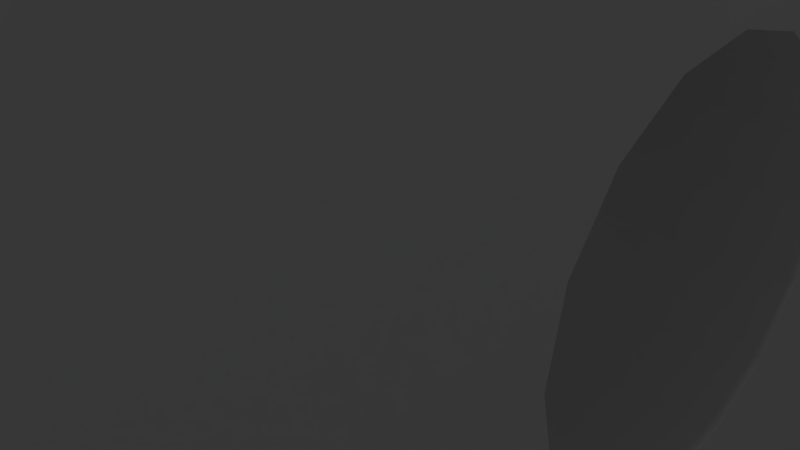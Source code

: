 # Source: qx-iris-assemble.blend  (saved by Blender 2.76.0; exported with 4.5.12 LTS)
import bpy
from mathutils import Matrix  # noqa: F401  (used for matrix-valued properties, if any)

bpy.ops.wm.read_factory_settings(use_empty=True)
scene = bpy.context.scene
scene.name = 'Scene'

# ---- collections
col_collection_1 = bpy.data.collections.new('Collection 1'); scene.collection.children.link(col_collection_1)

# ---- world
world_world = bpy.data.worlds.new('World'); scene.world = world_world
world_world.color = (0.05088, 0.05088, 0.05088)
world_world.use_sun_shadow = False
world_world.sun_shadow_jitter_overblur = 0.0
world_world.cycles.sampling_method = 'MANUAL'
world_world.cycles.sample_map_resolution = 256

# ---- cameras
cam_camera = bpy.data.cameras.new('Camera')
cam_camera.clip_end = 100.0
cam_camera.lens = 35.0
cam_camera.sensor_width = 32.0
cam_camera.sensor_height = 18.0
cam_camera.ortho_scale = 7.314
cam_camera.dof.focus_distance = 0.0
cam_camera.dof.aperture_fstop = 128.0

# ---- lights
light_lamp = bpy.data.lights.new('Lamp', 'POINT')
light_lamp.transmission_factor = 0.0
light_lamp.cutoff_distance = 30.0
light_lamp.energy = 100.0
light_lamp.shadow_buffer_clip_start = 1.001
light_lamp.shadow_soft_size = 0.1
light_lamp.shadow_maximum_resolution = 0.006
light_lamp.use_absolute_resolution = True
light_lamp.cycles.use_multiple_importance_sampling = False

# ---- meshes
me_plane = bpy.data.meshes.new('Plane')
me_plane.from_pydata([(-1.04, -1.039, -0.02088), (0.9716, -1.039, -0.02088), (-1.04, 0.9722, -0.02088), (0.9716, 0.9722, -0.02088), (-1.04, -1.039, -0.02088), (0.9716, -1.039, -0.02088), (-1.04, 0.9722, -0.02088), (0.9716, 0.9722, -0.02088), (-1.04, -1.039, -0.1146), (0.9716, -1.039, -0.1146), (-1.04, 0.9722, -0.1146), (0.9716, 0.9722, -0.1146)], [], [(0, 2, 3, 1), (7, 6, 10, 11), (3, 2, 6, 7), (0, 1, 5, 4), (1, 3, 7, 5), (2, 0, 4, 6), (8, 9, 11, 10), (4, 5, 9, 8), (5, 7, 11, 9), (6, 4, 8, 10)])
me_plane.use_remesh_preserve_volume = False
me_plane.use_remesh_preserve_attributes = False
me_plane.use_mirror_vertex_groups = False
me_plane.update()
me_go_pro2_2_001 = bpy.data.meshes.new('Go-Pro2-2.001')
me_go_pro2_2_001.from_pydata([(-3.801, -1.19, 6.367), (-3.61, -1.199, 6.404), (-3.61, 0.7029, 6.654), (-3.801, 0.7029, 6.616), (-4.11, 8.053, 6.654), (-1.57, 0.7029, 6.654), (-1.07, 8.053, 6.654), (-1.07, 8.553, 6.654), (2.09, 8.553, 6.654), (2.09, 8.053, 6.654), (2.59, 0.7029, 6.654), (4.63, 0.7029, 6.654), (5.13, 8.053, 6.654), (5.13, 8.553, 6.654), (-4.11, 8.553, 6.654), (-1.57, -1.199, 6.404), (-3.801, -2.953, 5.637), (-3.61, -2.972, 5.669), (-3.964, -1.162, 6.263), (-3.964, 0.7029, 6.508), (-1.57, -2.972, 5.669), (-4.072, 0.7029, 6.345), (-4.11, 0.7029, 6.154), (-4.11, 8.553, -8.046), (-4.11, 8.053, -8.046), (-4.11, 0.7029, -7.546), (-4.11, 2.471, -2.464), (-4.11, -1.07, -7.312), (-4.11, 0.7029, -3.196), (-4.11, -2.722, -6.628), (-4.11, -0.2539, -3.006), (-4.11, -4.141, -5.54), (-4.11, -1.607, -1.653), (-4.11, -5.229, -4.121), (-4.11, -1.797, -0.6959), (-4.11, -5.914, -2.469), (-4.11, -1.065, 1.072), (-4.11, -6.147, -0.6959), (-4.11, -5.914, 1.077), (-4.11, -5.229, 2.729), (-4.11, -4.141, 4.148), (-4.11, -2.722, 5.236), (-4.11, -1.07, 5.921), (-4.11, -1.607, 0.2609), (-4.11, -0.2539, 1.614), (-4.11, 0.7029, 1.804), (-4.11, 1.66, 1.614), (-4.11, -1.065, -2.464), (-4.11, 2.471, 1.072), (-4.11, 3.013, 0.2609), (-4.11, 1.66, -3.006), (-4.11, 3.013, -1.653), (-4.11, 3.203, -0.6959), (-1.379, 0.7029, 6.616), (-1.379, -1.19, 6.367), (-6.84, 8.553, 6.654), (-6.84, 8.553, -8.046), (7.86, 8.553, 6.654), (5.13, 8.553, -8.046), (7.86, 8.553, -8.046), (5.13, 0.7029, 6.154), (5.13, -2.722, 5.236), (5.13, -1.07, 5.921), (5.13, -4.141, 4.148), (5.13, -5.229, 2.729), (5.13, -5.914, 1.077), (5.13, -6.147, -0.6959), (5.13, -0.2539, 1.614), (5.13, -1.797, -0.6959), (5.13, -1.607, 0.2609), (5.13, -5.914, -2.469), (5.13, -0.2539, -3.006), (5.13, -1.065, -2.464), (5.13, -4.141, -5.54), (5.13, 3.203, -0.6959), (5.13, 3.013, -1.653), (5.13, 8.053, -8.046), (5.13, 0.7029, -7.546), (5.13, -1.065, 1.072), (5.13, 0.7029, 1.804), (5.13, 1.66, 1.614), (5.13, 2.471, 1.072), (5.13, 3.013, 0.2609), (5.13, -5.229, -4.121), (5.13, -1.607, -1.653), (5.13, 2.471, -2.464), (5.13, 1.66, -3.006), (5.13, -1.07, -7.312), (5.13, 0.7029, -3.196), (5.13, -2.722, -6.628), (4.984, 0.7029, 6.508), (4.821, 0.7029, 6.616), (5.092, 0.7029, 6.345), (4.821, -1.19, 6.367), (4.63, -1.199, 6.404), (2.59, -1.199, 6.404), (2.399, 0.7029, 6.616), (2.399, -1.19, 6.367), (2.236, 0.7029, 6.508), (2.128, 0.7029, 6.345), (2.09, 0.7029, 6.154), (2.09, 8.553, -8.046), (2.09, 8.053, -8.046), (2.09, 2.471, 1.072), (2.09, 3.013, 0.2609), (2.09, 0.7029, -3.196), (2.09, 0.7029, -7.546), (2.09, -1.07, -7.312), (2.09, -1.065, -2.464), (2.09, -2.722, -6.628), (2.09, -1.797, -0.6959), (2.09, -4.141, -5.54), (2.09, -5.229, -4.121), (2.09, -5.914, -2.469), (2.09, -6.147, -0.6959), (2.09, -5.914, 1.077), (2.09, -5.229, 2.729), (2.09, -4.141, 4.148), (2.09, -2.722, 5.236), (2.09, -1.07, 5.921), (2.09, -1.065, 1.072), (2.09, -0.2539, 1.614), (2.09, -1.607, -1.653), (2.09, -1.607, 0.2609), (2.09, -0.2539, -3.006), (2.09, 3.203, -0.6959), (2.09, 3.013, -1.653), (2.09, 1.66, -3.006), (2.09, 2.471, -2.464), (2.09, 1.66, 1.614), (2.09, 0.7029, 1.804), (-1.07, 8.553, -8.046), (-1.07, 0.7029, 6.154), (-1.07, -1.07, 5.921), (-1.07, -2.722, 5.236), (-1.07, -5.229, 2.729), (-1.07, -4.141, 4.148), (-1.07, -5.914, 1.077), (-1.07, -6.147, -0.6959), (-1.07, -5.914, -2.469), (-1.07, -5.229, -4.121), (-1.07, -4.141, -5.54), (-1.07, -1.607, 0.2609), (-1.07, -1.065, 1.072), (-1.07, 0.7029, -7.546), (-1.07, 0.7029, -3.196), (-1.07, -1.07, -7.312), (-1.07, 3.013, 0.2609), (-1.07, 3.203, -0.6959), (-1.07, 8.053, -8.046), (-1.07, 1.66, 1.614), (-1.07, 0.7029, 1.804), (-1.07, -0.2539, -3.006), (-1.07, 2.471, 1.072), (-1.07, -1.065, -2.464), (-1.07, -1.607, -1.653), (-1.07, -2.722, -6.628), (-1.07, 3.013, -1.653), (-1.07, 2.471, -2.464), (-1.07, 1.66, -3.006), (-1.07, -1.797, -0.6959), (-1.07, -0.2539, 1.614), (-1.108, 0.7029, 6.345), (-1.216, 0.7029, 6.508), (-3.801, -4.468, 4.475), (-3.964, -2.899, 5.543), (-3.61, -4.494, 4.501), (-1.57, -4.494, 4.501), (-4.072, -2.818, 5.402), (-4.072, -1.119, 6.105), (-1.379, -4.468, 4.475), (-1.379, -2.953, 5.637), (-4.072, -4.276, 4.283), (-4.072, -6.098, 1.126), (-4.072, -5.395, 2.825), (-4.072, -6.098, -2.518), (-4.072, -6.338, -0.6959), (-4.072, -4.276, -5.675), (-4.072, -5.395, -4.216), (-4.072, -2.818, -6.794), (-4.072, -1.119, -7.497), (-4.072, 0.7029, -7.737), (-3.964, 0.7029, -7.9), (-3.801, 0.7029, -8.008), (-3.61, 0.7029, -8.046), (4.63, 0.7029, -8.046), (2.59, 0.7029, -8.046), (-1.57, 0.7029, -8.046), (-1.216, -1.162, 6.263), (4.821, 0.7029, -8.008), (4.984, 0.7029, -7.9), (5.092, 0.7029, -7.737), (5.092, -1.119, -7.497), (5.092, -2.818, -6.794), (5.092, -4.276, -5.675), (5.092, -5.395, -4.216), (5.092, -6.098, -2.518), (5.092, -6.338, -0.6959), (5.092, -6.098, 1.126), (5.092, -5.395, 2.825), (5.092, -4.276, 4.283), (5.092, -1.119, 6.105), (5.092, -2.818, 5.402), (4.984, -1.162, 6.263), (4.821, -2.953, 5.637), (4.63, -2.972, 5.669), (2.59, -2.972, 5.669), (2.399, -2.953, 5.637), (2.236, -1.162, 6.263), (2.128, -1.119, 6.105), (2.128, -4.276, 4.283), (2.128, -2.818, 5.402), (2.128, -5.395, 2.825), (2.128, -6.098, 1.126), (2.128, -6.098, -2.518), (2.128, -6.338, -0.6959), (2.128, -5.395, -4.216), (2.128, -4.276, -5.675), (2.128, -1.119, -7.497), (2.128, -2.818, -6.794), (2.128, 0.7029, -7.737), (2.236, 0.7029, -7.9), (2.399, 0.7029, -8.008), (-1.108, -1.119, 6.105), (-1.108, 0.7029, -7.737), (-1.379, 0.7029, -8.008), (-1.216, 0.7029, -7.9), (-1.108, -1.119, -7.497), (-1.108, -2.818, -6.794), (-1.108, -4.276, -5.675), (-1.108, -6.098, -2.518), (-1.108, -5.395, -4.216), (-1.108, -6.338, -0.6959), (-1.108, -6.098, 1.126), (-1.108, -4.276, 4.283), (-1.108, -5.395, 2.825), (-1.108, -2.818, 5.402), (-3.61, -5.662, 2.979), (-3.801, -5.63, 2.96), (-3.964, -5.536, 2.906), (-3.964, -4.391, 4.398), (-1.57, -5.662, 2.979), (-1.379, -5.63, 2.96), (-1.216, -2.899, 5.543), (-1.216, -4.391, 4.398), (-1.216, -5.536, 2.906), (-3.964, -6.256, 1.169), (-3.964, -6.256, -2.56), (-3.964, -6.501, -0.6959), (-3.964, -5.536, -4.298), (-3.964, -4.391, -5.79), (-3.964, -2.899, -6.935), (-3.964, -1.162, -7.654), (-3.801, -1.19, -7.759), (-3.61, -1.199, -7.795), (-1.57, -1.199, -7.795), (-1.379, -1.19, -7.759), (2.59, -1.199, -7.795), (2.399, -1.19, -7.759), (4.63, -1.199, -7.795), (4.821, -1.19, -7.759), (4.984, -1.162, -7.654), (4.984, -2.899, -6.935), (4.984, -4.391, -5.79), (4.984, -5.536, -4.298), (4.984, -6.256, -2.56), (4.984, -6.501, -0.6959), (4.984, -6.256, 1.169), (4.984, -5.536, 2.906), (4.984, -2.899, 5.543), (4.984, -4.391, 4.398), (4.821, -4.468, 4.475), (4.63, -4.494, 4.501), (2.59, -4.494, 4.501), (2.399, -4.468, 4.475), (2.236, -2.899, 5.543), (2.236, -4.391, 4.398), (2.236, -5.536, 2.906), (2.236, -6.256, 1.169), (2.236, -6.256, -2.56), (2.236, -6.501, -0.6959), (2.236, -5.536, -4.298), (2.236, -4.391, -5.79), (2.236, -2.899, -6.935), (2.236, -1.162, -7.654), (-1.216, -1.162, -7.654), (-1.216, -2.899, -6.935), (-1.216, -5.536, -4.298), (-1.216, -4.391, -5.79), (-1.216, -6.256, -2.56), (-1.216, -6.501, -0.6959), (-1.216, -6.256, 1.169), (-3.61, -6.397, 1.206), (-1.57, -6.397, 1.206), (-3.801, -6.36, 1.197), (-1.379, -6.36, 1.197), (-3.801, -6.36, -2.588), (-3.801, -5.63, -4.352), (-3.801, -6.609, -0.6959), (-3.801, -4.468, -5.866), (-3.801, -2.953, -7.028), (-3.61, -2.972, -7.061), (-1.57, -2.972, -7.061), (-1.379, -2.953, -7.028), (2.59, -2.972, -7.061), (4.63, -2.972, -7.061), (2.399, -2.953, -7.028), (4.821, -2.953, -7.028), (4.821, -4.468, -5.866), (4.821, -5.63, -4.352), (4.821, -6.36, -2.588), (4.821, -6.36, 1.197), (4.821, -6.609, -0.6959), (4.821, -5.63, 2.96), (4.63, -5.662, 2.979), (2.59, -5.662, 2.979), (2.399, -5.63, 2.96), (2.399, -6.36, 1.197), (2.399, -6.36, -2.588), (2.399, -5.63, -4.352), (2.399, -6.609, -0.6959), (2.399, -4.468, -5.866), (-1.379, -4.468, -5.866), (-1.379, -5.63, -4.352), (-1.379, -6.36, -2.588), (-1.379, -6.609, -0.6959), (-3.61, -6.647, -0.6959), (-1.57, -6.647, -0.6959), (-3.61, -6.397, -2.598), (-3.61, -5.662, -4.371), (-3.61, -4.494, -5.893), (-1.57, -4.494, -5.893), (2.59, -4.494, -5.893), (4.63, -4.494, -5.893), (4.63, -5.662, -4.371), (4.63, -6.397, -2.598), (4.63, -6.647, -0.6959), (4.63, -6.397, 1.206), (2.59, -6.397, 1.206), (2.59, -6.647, -0.6959), (2.59, -6.397, -2.598), (2.59, -5.662, -4.371), (-1.57, -5.662, -4.371), (-1.57, -6.397, -2.598), (-6.84, 10.99, 6.654), (-6.84, 10.99, -8.046), (7.86, 10.99, 6.654), (7.86, 10.99, -8.046)], [], [(0, 1, 2), (3, 0, 2), (4, 3, 2), (5, 6, 7), (8, 9, 10), (8, 10, 11), (8, 11, 12), (8, 12, 13), (4, 2, 5), (5, 14, 4), (1, 15, 5), (2, 1, 5), (16, 17, 0), (18, 16, 0), (18, 0, 19), (19, 0, 3), (0, 17, 1), (17, 20, 15), (1, 17, 15), (19, 3, 4), (21, 19, 4), (22, 21, 4), (23, 24, 14), (14, 24, 25), (26, 25, 27), (28, 27, 29), (30, 29, 31), (32, 31, 33), (34, 33, 35), (36, 35, 37), (14, 37, 38), (14, 38, 39), (14, 39, 40), (14, 40, 41), (14, 41, 42), (14, 42, 22), (14, 22, 4), (34, 35, 43), (14, 44, 37), (44, 36, 37), (45, 14, 46), (32, 33, 34), (47, 31, 32), (30, 31, 47), (48, 14, 49), (28, 29, 30), (50, 27, 28), (26, 27, 50), (51, 25, 26), (52, 14, 51), (14, 25, 51), (49, 14, 52), (46, 14, 48), (14, 45, 44), (43, 35, 36), (53, 6, 5), (54, 53, 5), (15, 54, 5), (14, 55, 56), (23, 14, 56), (57, 13, 58), (59, 57, 58), (13, 12, 60), (61, 13, 62), (62, 13, 60), (63, 13, 61), (64, 13, 63), (65, 13, 64), (66, 13, 65), (67, 13, 66), (68, 69, 70), (71, 72, 73), (74, 75, 13), (76, 13, 77), (58, 13, 76), (78, 67, 66), (79, 13, 67), (80, 81, 13), (81, 82, 13), (73, 72, 83), (82, 74, 13), (72, 84, 83), (85, 86, 87), (88, 71, 89), (69, 78, 70), (77, 13, 75), (77, 85, 87), (77, 75, 85), (87, 86, 89), (86, 88, 89), (89, 71, 73), (84, 68, 83), (83, 68, 70), (70, 78, 66), (79, 80, 13), (90, 12, 91), (12, 11, 91), (60, 12, 92), (92, 12, 90), (93, 11, 94), (11, 10, 95), (94, 11, 95), (91, 11, 93), (96, 10, 9), (95, 10, 97), (97, 10, 96), (96, 9, 98), (98, 9, 99), (99, 9, 100), (9, 8, 100), (100, 8, 101), (100, 101, 102), (103, 100, 104), (105, 106, 107), (108, 107, 109), (110, 109, 111), (100, 111, 112), (100, 112, 113), (100, 113, 114), (100, 114, 115), (100, 115, 116), (100, 116, 117), (100, 117, 118), (100, 118, 119), (120, 100, 121), (108, 109, 122), (100, 120, 123), (100, 123, 111), (122, 109, 110), (110, 111, 123), (124, 107, 108), (102, 106, 105), (125, 102, 126), (102, 105, 127), (102, 127, 128), (102, 128, 126), (104, 102, 125), (100, 102, 104), (100, 103, 129), (100, 129, 130), (121, 100, 130), (105, 107, 124), (8, 7, 131), (101, 8, 131), (132, 133, 134), (135, 132, 136), (136, 132, 134), (137, 132, 135), (138, 132, 137), (139, 132, 138), (140, 132, 139), (141, 132, 140), (142, 132, 141), (142, 143, 132), (144, 145, 146), (147, 148, 149), (131, 132, 149), (7, 132, 131), (6, 132, 7), (150, 132, 151), (145, 152, 146), (153, 132, 150), (147, 132, 153), (149, 132, 147), (154, 155, 156), (149, 157, 144), (157, 158, 144), (158, 159, 144), (159, 145, 144), (146, 154, 156), (148, 157, 149), (156, 155, 141), (155, 160, 141), (160, 142, 141), (143, 161, 132), (152, 154, 146), (161, 151, 132), (162, 132, 6), (163, 162, 6), (53, 163, 6), (20, 54, 15), (16, 164, 17), (165, 164, 16), (165, 16, 18), (166, 167, 20), (17, 166, 20), (164, 166, 17), (168, 165, 18), (169, 168, 18), (169, 18, 21), (21, 18, 19), (170, 171, 20), (167, 170, 20), (20, 171, 54), (22, 169, 21), (42, 169, 22), (42, 41, 169), (41, 168, 169), (41, 172, 168), (40, 172, 41), (40, 39, 172), (38, 173, 39), (39, 174, 172), (39, 173, 174), (38, 37, 173), (35, 175, 37), (37, 176, 173), (37, 175, 176), (33, 175, 35), (31, 177, 33), (33, 178, 175), (177, 178, 33), (29, 177, 31), (29, 179, 177), (180, 179, 29), (27, 180, 29), (25, 180, 27), (25, 181, 180), (24, 181, 25), (24, 182, 181), (24, 183, 182), (24, 184, 183), (149, 24, 131), (101, 58, 102), (76, 185, 102), (76, 102, 58), (102, 185, 186), (187, 24, 149), (24, 187, 184), (161, 44, 151), (151, 44, 45), (143, 36, 161), (161, 36, 44), (150, 151, 46), (46, 151, 45), (153, 150, 48), (48, 150, 46), (49, 147, 153), (48, 49, 153), (52, 148, 147), (49, 52, 147), (51, 157, 148), (52, 51, 148), (26, 158, 157), (51, 26, 157), (50, 159, 158), (26, 50, 158), (28, 145, 159), (50, 28, 159), (152, 145, 28), (30, 152, 28), (154, 152, 30), (47, 154, 30), (154, 47, 155), (155, 47, 32), (155, 32, 160), (160, 32, 34), (160, 34, 142), (142, 34, 43), (142, 43, 143), (143, 43, 36), (54, 163, 53), (54, 188, 163), (171, 188, 54), (76, 189, 185), (76, 190, 189), (76, 191, 190), (76, 77, 191), (77, 87, 192), (77, 192, 191), (87, 89, 192), (192, 89, 193), (89, 194, 193), (89, 73, 194), (73, 83, 194), (194, 83, 195), (83, 196, 195), (83, 70, 196), (70, 66, 196), (66, 197, 196), (66, 198, 197), (65, 198, 66), (65, 64, 198), (64, 199, 198), (64, 200, 199), (63, 200, 64), (63, 61, 200), (61, 201, 202), (62, 201, 61), (61, 202, 200), (62, 60, 201), (60, 92, 201), (67, 121, 79), (79, 121, 130), (78, 120, 67), (67, 120, 121), (69, 123, 78), (78, 123, 120), (68, 110, 69), (69, 110, 123), (84, 122, 68), (68, 122, 110), (72, 108, 84), (84, 108, 122), (72, 71, 124), (108, 72, 124), (71, 88, 105), (124, 71, 105), (105, 88, 86), (127, 105, 86), (127, 86, 85), (128, 127, 85), (128, 85, 75), (126, 128, 75), (126, 75, 74), (125, 126, 74), (125, 74, 82), (104, 125, 82), (104, 82, 81), (103, 104, 81), (81, 80, 103), (103, 80, 129), (80, 79, 129), (129, 79, 130), (92, 90, 203), (203, 90, 93), (90, 91, 93), (201, 92, 203), (204, 93, 205), (93, 94, 205), (203, 93, 204), (94, 95, 206), (205, 94, 206), (206, 95, 97), (97, 96, 98), (206, 97, 207), (207, 97, 208), (97, 98, 208), (208, 98, 99), (208, 99, 209), (209, 99, 100), (209, 100, 119), (118, 209, 119), (210, 211, 118), (210, 118, 117), (211, 209, 118), (116, 210, 117), (212, 210, 116), (213, 212, 116), (213, 116, 115), (114, 213, 115), (214, 114, 113), (215, 213, 114), (214, 215, 114), (214, 113, 112), (216, 214, 112), (216, 112, 217), (217, 112, 111), (217, 111, 109), (218, 109, 107), (219, 217, 109), (219, 109, 218), (218, 107, 106), (220, 218, 106), (220, 106, 102), (221, 220, 102), (222, 221, 102), (186, 222, 102), (223, 133, 132), (223, 132, 162), (224, 149, 144), (187, 149, 225), (225, 149, 226), (226, 149, 224), (227, 144, 146), (224, 144, 227), (227, 146, 156), (228, 227, 156), (228, 156, 229), (229, 156, 141), (229, 141, 140), (230, 140, 139), (231, 229, 140), (231, 140, 230), (230, 139, 138), (230, 138, 232), (232, 138, 233), (138, 137, 233), (233, 137, 135), (135, 136, 234), (233, 135, 235), (235, 135, 234), (234, 136, 134), (234, 134, 236), (236, 134, 223), (134, 133, 223), (188, 223, 162), (188, 162, 163), (164, 237, 166), (238, 237, 164), (239, 238, 164), (240, 239, 164), (240, 164, 165), (172, 240, 165), (168, 172, 165), (237, 241, 167), (166, 237, 167), (241, 170, 167), (241, 242, 170), (170, 243, 171), (170, 244, 243), (245, 244, 170), (242, 245, 170), (171, 243, 188), (172, 239, 240), (174, 239, 172), (173, 176, 246), (173, 246, 174), (174, 246, 239), (178, 247, 175), (175, 247, 176), (176, 248, 246), (176, 247, 248), (177, 249, 178), (177, 250, 249), (251, 250, 177), (179, 251, 177), (178, 249, 247), (252, 251, 179), (180, 252, 179), (181, 252, 180), (181, 182, 252), (182, 253, 252), (182, 183, 253), (183, 184, 253), (184, 254, 253), (187, 255, 184), (184, 255, 254), (255, 187, 256), (187, 225, 256), (257, 258, 186), (257, 186, 259), (259, 186, 185), (186, 258, 222), (185, 260, 259), (189, 260, 185), (236, 223, 188), (243, 236, 188), (190, 260, 189), (190, 261, 260), (191, 261, 190), (191, 192, 261), (192, 193, 261), (261, 193, 262), (193, 194, 262), (262, 194, 263), (194, 264, 263), (194, 195, 264), (195, 265, 264), (195, 196, 265), (196, 197, 265), (197, 266, 265), (197, 267, 266), (198, 267, 197), (198, 199, 267), (199, 268, 267), (199, 200, 268), (202, 269, 200), (200, 270, 268), (200, 269, 270), (202, 203, 269), (201, 203, 202), (269, 203, 204), (204, 205, 271), (269, 204, 271), (271, 205, 272), (205, 206, 273), (272, 205, 273), (274, 206, 207), (273, 206, 274), (274, 207, 275), (207, 208, 275), (275, 208, 211), (211, 208, 209), (210, 275, 211), (276, 275, 210), (277, 276, 210), (277, 210, 212), (278, 277, 212), (278, 212, 213), (215, 278, 213), (279, 215, 214), (279, 214, 216), (280, 278, 215), (279, 280, 215), (281, 216, 217), (281, 279, 216), (282, 281, 217), (282, 217, 283), (283, 217, 219), (284, 219, 218), (284, 218, 220), (283, 219, 284), (221, 284, 220), (258, 284, 221), (222, 258, 221), (226, 224, 285), (285, 224, 227), (225, 226, 256), (256, 226, 285), (285, 227, 228), (286, 285, 228), (286, 228, 229), (287, 229, 231), (288, 286, 229), (288, 229, 287), (289, 231, 230), (289, 230, 232), (287, 231, 289), (289, 232, 290), (290, 232, 291), (232, 233, 291), (291, 233, 235), (234, 236, 243), (245, 235, 234), (245, 234, 244), (244, 234, 243), (291, 235, 245), (292, 293, 241), (237, 292, 241), (294, 292, 237), (238, 294, 237), (246, 294, 238), (239, 246, 238), (295, 242, 241), (293, 295, 241), (291, 245, 242), (295, 291, 242), (246, 248, 294), (247, 296, 248), (297, 296, 247), (249, 297, 247), (248, 298, 294), (248, 296, 298), (250, 299, 249), (299, 297, 249), (251, 299, 250), (251, 300, 299), (252, 300, 251), (252, 253, 300), (253, 301, 300), (253, 254, 301), (255, 302, 254), (254, 302, 301), (255, 256, 302), (302, 256, 303), (256, 285, 303), (257, 304, 258), (304, 257, 305), (305, 257, 259), (258, 306, 284), (304, 306, 258), (260, 305, 259), (261, 307, 260), (260, 307, 305), (261, 262, 307), (262, 263, 308), (262, 308, 307), (263, 264, 308), (308, 264, 309), (264, 265, 309), (309, 265, 310), (265, 266, 310), (267, 311, 266), (266, 312, 310), (266, 311, 312), (267, 313, 311), (268, 313, 267), (268, 271, 313), (270, 271, 268), (270, 269, 271), (313, 271, 314), (271, 272, 314), (272, 273, 315), (314, 272, 315), (315, 273, 274), (315, 274, 316), (316, 274, 277), (277, 274, 276), (274, 275, 276), (278, 316, 277), (317, 316, 278), (280, 317, 278), (318, 279, 319), (319, 279, 281), (318, 280, 279), (320, 317, 280), (318, 320, 280), (319, 281, 321), (321, 281, 282), (321, 282, 283), (306, 321, 283), (306, 283, 284), (303, 285, 286), (303, 286, 322), (322, 286, 288), (323, 322, 287), (323, 287, 289), (322, 288, 287), (324, 323, 289), (324, 289, 290), (324, 290, 325), (325, 290, 295), (290, 291, 295), (294, 326, 292), (326, 327, 293), (292, 326, 293), (327, 295, 293), (298, 326, 294), (327, 325, 295), (298, 296, 326), (296, 328, 326), (329, 328, 296), (297, 329, 296), (299, 329, 297), (299, 330, 329), (301, 330, 299), (300, 301, 299), (302, 331, 301), (301, 331, 330), (302, 303, 322), (331, 302, 322), (304, 321, 306), (332, 321, 304), (332, 304, 333), (333, 304, 305), (307, 308, 305), (305, 308, 333), (308, 334, 333), (308, 309, 334), (309, 310, 334), (334, 310, 335), (310, 336, 335), (312, 336, 310), (312, 311, 336), (311, 337, 336), (311, 314, 337), (313, 314, 311), (314, 315, 338), (337, 314, 338), (338, 315, 317), (317, 315, 316), (339, 338, 317), (339, 317, 320), (318, 339, 320), (340, 339, 318), (340, 318, 341), (341, 318, 319), (341, 319, 321), (332, 341, 321), (342, 322, 323), (331, 322, 342), (342, 323, 324), (343, 342, 324), (343, 324, 327), (324, 325, 327), (328, 343, 327), (326, 328, 327), (329, 342, 343), (328, 329, 343), (330, 331, 342), (329, 330, 342), (334, 341, 332), (333, 334, 332), (335, 340, 341), (334, 335, 341), (336, 339, 340), (335, 336, 340), (337, 338, 339), (336, 337, 339), (24, 23, 131), (7, 14, 5), (59, 347, 346, 57), (57, 346, 344, 55), (55, 344, 345, 56), (56, 345, 347, 59)])
me_go_pro2_2_001.use_remesh_preserve_volume = False
me_go_pro2_2_001.use_remesh_preserve_attributes = False
me_go_pro2_2_001.use_mirror_vertex_groups = False
me_go_pro2_2_001.update()
me_go_pro_iris_feiyu_compliant_002 = bpy.data.meshes.new('go-pro-IRIS-feiyu-compliant.002')
me_go_pro_iris_feiyu_compliant_002.from_pydata([(-23.49, -24.44, -9.112), (-23.49, -24.44, -11.56), (-24.05, -24.07, -11.56), (-24.05, -24.07, -9.112), (-24.43, -23.51, -9.112), (-24.81, -22.93, -9.112), (-25.08, -21.59, -9.112), (-24.81, -20.25, -9.112), (-24.05, -19.11, -9.112), (-23.48, -18.73, -9.112), (-22.92, -18.35, -9.112), (-22.24, -18.22, -9.112), (-21.57, -18.09, -9.112), (-21.58, 15.92, -9.112), (-22.24, 16.05, -9.112), (-22.92, 16.19, -9.112), (-23.49, 16.57, -9.112), (-24.05, 16.95, -9.112), (-24.43, 17.51, -9.112), (-24.81, 18.08, -9.112), (-25.08, 19.42, -9.112), (-24.81, 20.76, -9.112), (-24.05, 21.9, -9.112), (-23.48, 22.29, -9.112), (-22.92, 22.66, -9.112), (-22.24, 22.8, -9.112), (-21.58, 22.93, -9.112), (-20.9, 22.79, -9.112), (19.43, 22.91, -9.112), (20.11, 22.78, -9.112), (20.77, 22.65, -9.112), (21.33, 22.27, -9.112), (21.9, 21.89, -9.112), (22.28, 21.33, -9.112), (22.66, 20.75, -9.112), (22.84, 20.11, -9.112), (22.93, 19.41, -9.112), (22.8, 18.75, -9.112), (22.66, 18.07, -9.112), (22.29, 17.51, -9.112), (21.9, 16.93, -9.112), (20.77, 16.17, -9.112), (20.09, 16.04, -9.112), (19.43, 15.91, -9.112), (19.43, -18.09, -9.112), (20.11, -18.22, -9.112), (20.77, -18.35, -9.112), (21.33, -18.73, -9.112), (21.9, -19.11, -9.112), (22.28, -19.67, -9.112), (22.66, -20.25, -9.112), (22.84, -20.89, -9.112), (22.93, -21.59, -9.112), (22.8, -22.25, -9.112), (22.66, -22.93, -9.112), (22.29, -23.49, -9.112), (21.9, -24.07, -9.112), (20.77, -24.83, -9.112), (20.09, -24.96, -9.112), (19.43, -25.09, -9.112), (25.32, -27.08, -9.112), (25.32, 25.34, -9.112), (-27.09, 25.34, -9.112), (-27.09, -27.08, -9.112), (-21.57, -25.09, -9.112), (-22.24, -24.96, -9.112), (-22.92, -24.83, -9.112), (-22.92, -24.83, -11.56), (-22.24, -24.96, -11.56), (-21.57, -25.09, -11.56), (-27.09, -27.08, -11.56), (-27.09, 25.34, -11.56), (25.32, 25.34, -11.56), (25.32, -27.08, -11.56), (19.43, -25.09, -11.56), (20.09, -24.96, -11.56), (20.77, -24.83, -11.56), (21.9, -24.07, -11.56), (22.29, -23.49, -11.56), (22.66, -22.93, -11.56), (22.8, -22.25, -11.56), (22.93, -21.59, -11.56), (22.84, -20.89, -11.56), (22.66, -20.25, -11.56), (22.28, -19.67, -11.56), (21.9, -19.11, -11.56), (21.33, -18.73, -11.56), (20.77, -18.35, -11.56), (20.11, -18.22, -11.56), (19.43, -18.09, -11.56), (19.43, 15.91, -11.56), (20.09, 16.04, -11.56), (20.77, 16.17, -11.56), (21.9, 16.93, -11.56), (22.29, 17.51, -11.56), (22.66, 18.07, -11.56), (22.8, 18.75, -11.56), (22.93, 19.41, -11.56), (22.84, 20.11, -11.56), (22.66, 20.75, -11.56), (22.28, 21.33, -11.56), (21.9, 21.89, -11.56), (21.33, 22.27, -11.56), (20.77, 22.65, -11.56), (20.11, 22.78, -11.56), (19.43, 22.91, -11.56), (18.76, 22.78, -11.56), (18.08, 22.65, -11.56), (17.52, 22.27, -11.56), (16.95, 21.89, -11.56), (-19.1, 21.9, -11.56), (-19.68, 22.29, -11.56), (-20.24, 22.66, -11.56), (-20.9, 22.79, -11.56), (-21.58, 22.93, -11.56), (-22.24, 22.8, -11.56), (-22.92, 22.66, -11.56), (-23.48, 22.29, -11.56), (-24.05, 21.9, -11.56), (-24.81, 20.76, -11.56), (-25.08, 19.42, -11.56), (-24.81, 18.08, -11.56), (-24.43, 17.51, -11.56), (-24.05, 16.95, -11.56), (-23.49, 16.57, -11.56), (-22.92, 16.19, -11.56), (-22.24, 16.05, -11.56), (-21.58, 15.92, -11.56), (-21.57, -18.09, -11.56), (-22.24, -18.22, -11.56), (-22.92, -18.35, -11.56), (-23.48, -18.73, -11.56), (-24.05, -19.11, -11.56), (-24.81, -20.25, -11.56), (-25.08, -21.59, -11.56), (-24.81, -22.93, -11.56), (-24.43, -23.51, -11.56), (-19.1, -19.11, -9.112), (-18.72, -19.67, -9.112), (-18.34, -20.25, -9.112), (-18.16, -20.89, -9.112), (-18.07, -21.59, -9.112), (-18.2, -22.25, -9.112), (-18.34, -22.93, -9.112), (-18.71, -23.49, -9.112), (-19.1, -24.07, -9.112), (-20.23, -24.83, -9.112), (-20.91, -24.96, -9.112), (18.76, -24.96, -9.112), (18.08, -24.83, -9.112), (17.51, -24.44, -9.112), (16.95, -24.07, -9.112), (16.57, -23.51, -9.112), (16.19, -22.93, -9.112), (15.92, -21.59, -9.112), (16.19, -20.25, -9.112), (16.95, -19.11, -9.112), (17.52, -18.73, -9.112), (18.08, -18.35, -9.112), (18.76, -18.22, -9.112), (18.76, 16.04, -9.112), (18.08, 16.17, -9.112), (17.51, 16.56, -9.112), (16.95, 16.93, -9.112), (16.57, 17.49, -9.112), (16.19, 18.07, -9.112), (15.92, 19.41, -9.112), (16.19, 20.75, -9.112), (16.95, 21.89, -9.112), (17.52, 22.27, -9.112), (18.08, 22.65, -9.112), (18.76, 22.78, -9.112), (-20.24, 22.66, -9.112), (-19.68, 22.29, -9.112), (-19.1, 21.9, -9.112), (-18.73, 21.34, -9.112), (-18.34, 20.76, -9.112), (-18.16, 20.13, -9.112), (-18.07, 19.42, -9.112), (-18.21, 18.76, -9.112), (-18.34, 18.08, -9.112), (-18.72, 17.52, -9.112), (-19.1, 16.95, -9.112), (-20.24, 16.19, -9.112), (-20.92, 16.05, -9.112), (-20.89, -18.22, -9.112), (-20.23, -18.35, -9.112), (-19.67, -18.73, -9.112), (25.32, -27.08, -9.112), (25.32, 25.34, -9.112), (-27.09, 25.34, -9.112), (-20.23, -24.83, -11.56), (-19.1, -24.07, -11.56), (-18.71, -23.49, -11.56), (-18.34, -22.93, -11.56), (-18.2, -22.25, -11.56), (-18.07, -21.59, -11.56), (-18.16, -20.89, -11.56), (-18.34, -20.25, -11.56), (-18.72, -19.67, -11.56), (-19.1, -19.11, -11.56), (-19.67, -18.73, -11.56), (-20.23, -18.35, -11.56), (-20.89, -18.22, -11.56), (-20.92, 16.05, -11.56), (-20.24, 16.19, -11.56), (-19.1, 16.95, -11.56), (-18.72, 17.52, -11.56), (-18.34, 18.08, -11.56), (-18.21, 18.76, -11.56), (-18.07, 19.42, -11.56), (-18.16, 20.13, -11.56), (-18.34, 20.76, -11.56), (-18.73, 21.34, -11.56), (16.19, 20.75, -11.56), (15.92, 19.41, -11.56), (16.19, 18.07, -11.56), (16.57, 17.49, -11.56), (16.95, 16.93, -11.56), (17.51, 16.56, -11.56), (18.08, 16.17, -11.56), (18.76, 16.04, -11.56), (18.76, -18.22, -11.56), (18.08, -18.35, -11.56), (17.52, -18.73, -11.56), (16.95, -19.11, -11.56), (16.19, -20.25, -11.56), (15.92, -21.59, -11.56), (16.19, -22.93, -11.56), (16.57, -23.51, -11.56), (16.95, -24.07, -11.56), (17.51, -24.44, -11.56), (18.08, -24.83, -11.56), (18.76, -24.96, -11.56), (-20.91, -24.96, -11.56), (-27.09, -27.08, -9.112), (3.861, -7.151, 0.6305), (3.67, -7.188, 0.6404), (3.67, -7.438, -1.262), (3.861, -7.4, -1.262), (3.67, -6.454, 2.413), (1.63, -7.438, -1.262), (4.17, -7.438, -8.612), (4.024, -7.292, -1.262), (3.861, -6.421, 2.394), (1.63, -7.188, 0.6404), (4.024, -7.047, 0.6026), (3.861, -5.259, 3.908), (1.63, -6.454, 2.413), (4.17, -7.438, -9.112), (1.439, -7.151, 0.6305), (4.132, -7.129, -1.262), (4.024, -6.327, 2.34), (3.67, -5.285, 3.935), (1.13, -7.438, -9.112), (4.17, -6.938, -1.262), (1.439, -7.4, -1.262), (4.132, -6.889, 0.5604), (4.132, -6.186, 2.259), (4.024, -5.182, 3.832), (3.67, -3.763, 5.103), (1.63, -5.285, 3.935), (1.439, -6.421, 2.394), (1.13, -7.438, -8.612), (4.17, -6.705, 0.5109), (1.276, -7.292, -1.262), (4.132, -5.067, 3.717), (4.024, -3.69, 4.977), (3.861, -3.744, 5.07), (1.439, -5.259, 3.908), (1.276, -7.047, 0.6026), (1.13, -6.938, -1.262), (4.17, -6.021, 2.163), (3.861, -1.981, 5.801), (1.63, -3.763, 5.103), (1.276, -6.327, 2.34), (1.168, -7.129, -1.262), (1.13, 7.262, -9.112), (4.17, -4.932, 3.582), (4.132, -3.609, 4.836), (4.024, -1.953, 5.697), (3.67, -1.991, 5.838), (1.439, -3.744, 5.07), (1.276, -5.182, 3.832), (1.168, -6.186, 2.259), (1.168, -6.889, 0.5604), (-2.03, -7.438, -9.112), (1.13, 7.262, -8.612), (4.17, -3.513, 4.67), (4.024, -0.08827, 5.942), (3.67, -0.08827, 6.088), (1.63, -1.991, 5.838), (1.439, -1.981, 5.801), (1.276, -3.69, 4.977), (1.168, -5.067, 3.717), (1.13, -6.705, 0.5109), (-2.03, 7.262, -9.112), (4.17, 7.262, -8.612), (1.13, -1.045, -3.572), (4.17, -1.861, 5.355), (4.132, -1.911, 5.539), (4.132, -0.08827, 5.779), (3.861, -0.08827, 6.05), (1.276, -1.953, 5.697), (1.13, -6.021, 2.163), (-2.03, -6.938, -1.262), (1.63, 7.262, -1.262), (4.17, 7.262, -9.112), (1.13, -0.08826, -3.762), (1.13, -1.856, -3.03), (4.17, -0.08827, 5.588), (4.024, 1.776, 5.697), (3.861, 1.804, 5.801), (1.63, -0.08827, 6.088), (1.276, -0.08827, 5.942), (1.168, -3.609, 4.836), (1.13, -4.932, 3.582), (-2.03, 7.262, -8.612), (-2.03, -7.438, -8.612), (1.439, 7.224, -1.262), (3.67, 7.262, -1.262), (4.17, -0.08826, -3.762), (1.13, 0.8684, -3.572), (4.17, -1.045, -3.572), (1.13, -2.398, -2.219), (4.17, -2.398, -0.3053), (4.132, 1.734, 5.539), (3.67, 1.814, 5.838), (1.439, -0.08827, 6.05), (1.168, -0.08827, 5.779), (1.168, -1.911, 5.539), (1.13, -3.513, 4.67), (-2.03, -1.045, -3.572), (-5.07, 7.262, -9.112), (-2.068, -7.129, -1.262), (-2.53, -7.438, -1.262), (1.439, 6.975, 0.6305), (1.276, 7.116, -1.262), (3.861, 7.224, -1.262), (1.63, 7.011, 0.6404), (6.9, 7.262, -9.112), (4.17, 6.762, -1.262), (4.17, 0.8684, -3.572), (1.13, 6.762, -1.262), (4.17, -1.856, -3.03), (1.13, -2.588, -1.262), (4.17, -2.588, -1.262), (4.17, -1.856, 0.5058), (4.132, 3.432, 4.836), (3.861, 3.568, 5.07), (3.67, 3.587, 5.103), (1.63, 1.814, 5.838), (1.439, 1.804, 5.801), (1.276, 1.776, 5.697), (1.13, -1.861, 5.355), (-2.03, -1.856, -3.03), (-2.03, -0.08826, -3.762), (-5.07, 7.262, -8.612), (-2.068, -6.889, 0.5604), (-2.176, -7.292, -1.262), (-4.57, -7.438, -1.262), (-2.339, -7.4, -1.262), (1.168, 6.953, -1.262), (4.024, 7.116, -1.262), (3.861, 6.975, 0.6305), (3.67, 7.011, 0.6404), (6.9, -7.438, -9.112), (4.132, 6.953, -1.262), (4.17, 1.68, -3.03), (1.13, 1.68, -3.03), (4.17, -2.398, -2.219), (1.13, -2.398, -0.3053), (4.17, 1.685, 5.355), (4.17, 3.337, 4.67), (4.024, 3.514, 4.977), (1.168, 1.734, 5.539), (1.13, -0.08827, 5.588), (-5.07, -1.856, -3.03), (-2.03, -2.398, -2.219), (-5.07, -1.045, -3.572), (-2.03, 0.8684, -3.572), (-5.07, -7.438, -9.112), (-4.57, 7.262, -1.262), (-2.03, -6.705, 0.5109), (-2.176, -7.047, 0.6026), (-5.07, -7.438, -8.612), (-2.53, -7.188, 0.6404), (-2.339, -7.151, 0.6305), (1.63, 6.277, 2.413), (1.276, 6.87, 0.6026), (4.132, 6.713, 0.5604), (1.168, 6.713, 0.5604), (1.13, 2.221, -2.219), (1.13, -1.856, 0.5058), (4.17, -1.045, 1.048), (4.132, 4.89, 3.717), (3.861, 5.082, 3.908), (1.63, 3.587, 5.103), (1.439, 3.568, 5.07), (1.168, 3.432, 4.836), (1.13, 1.685, 5.355), (-5.07, -2.398, -2.219), (-2.03, -2.588, -1.262), (-5.07, -0.08826, -3.762), (-2.03, 1.68, -3.03), (-7.8, -7.438, -9.112), (-5.07, 6.762, -1.262), (-4.761, 7.224, -1.262), (-2.53, 7.262, -1.262), (-2.03, -6.021, 2.163), (-2.068, -6.186, 2.259), (-4.761, -7.4, -1.262), (-4.57, -7.188, 0.6404), (1.439, 6.244, 2.394), (4.024, 6.87, 0.6026), (3.67, 6.277, 2.413), (-7.8, 7.262, -9.112), (4.17, 6.528, 0.511), (4.17, 2.221, -2.219), (1.13, 6.528, 0.511), (1.13, 2.412, -1.262), (1.13, -1.045, 1.048), (4.17, -0.08826, 1.238), (4.17, 4.755, 3.582), (4.024, 5.006, 3.832), (3.67, 5.109, 3.935), (1.276, 3.514, 4.977), (1.13, 3.337, 4.67), (-2.03, -2.398, -0.3053), (-5.07, -2.588, -1.262), (-5.07, 0.8684, -3.572), (-2.03, 2.221, -2.219), (-5.032, 6.953, -1.262), (-4.924, 7.116, -1.262), (-4.761, 6.975, 0.6305), (-2.339, 7.224, -1.262), (-4.57, 7.011, 0.6404), (-2.03, -4.932, 3.582), (-2.176, -6.327, 2.34), (-2.339, -6.421, 2.394), (-5.07, -6.938, -1.262), (-4.924, -7.292, -1.262), (-4.761, -7.151, 0.6305), (-2.53, -6.454, 2.413), (1.439, 5.082, 3.908), (1.276, 6.151, 2.34), (1.168, 6.009, 2.259), (3.861, 6.244, 2.394), (1.63, 5.109, 3.935), (4.17, 5.844, 2.163), (4.132, 6.009, 2.259), (1.13, 5.844, 2.163), (4.17, 2.412, -1.262), (1.13, 4.755, 3.582), (4.17, 0.8684, 1.048), (4.024, 6.151, 2.34), (1.168, 4.89, 3.717), (-2.03, -1.856, 0.5058), (-2.03, 2.412, -1.262), (-5.07, 1.68, -3.03), (-5.032, 6.713, 0.5604), (-2.339, 6.975, 0.6305), (-2.176, 7.116, -1.262), (-2.53, 7.011, 0.6404), (-2.068, -5.067, 3.717), (-2.03, -3.513, 4.67), (-5.07, -6.705, 0.5109), (-5.032, -7.129, -1.262), (-4.57, -6.454, 2.413), (1.13, 1.68, 0.5058), (1.13, 2.221, -0.3053), (1.13, -0.08826, 1.238), (4.17, 1.68, 0.5058), (4.17, 2.221, -0.3053), (1.276, 5.006, 3.832), (-5.07, -2.398, -0.3053), (-2.03, -1.045, 1.048), (-2.03, 6.762, -1.262), (-5.07, 2.221, -2.219), (-4.924, 6.87, 0.6026), (-5.07, 6.528, 0.511), (-4.57, 6.277, 2.413), (-2.068, 6.953, -1.262), (-2.03, -1.861, 5.355), (-2.176, -5.182, 3.832), (-2.339, -5.259, 3.908), (-5.032, -6.889, 0.5604), (-5.07, -6.021, 2.163), (-4.924, -7.047, 0.6026), (-2.53, -5.286, 3.935), (-4.761, -6.421, 2.394), (1.13, 0.8684, 1.048), (-5.07, -0.08827, 5.588), (-5.07, -1.856, 0.5058), (-2.03, 4.755, 3.582), (-2.03, 6.528, 0.511), (-5.07, 2.412, -1.262), (-5.07, 5.844, 2.163), (-5.032, 6.009, 2.259), (-4.761, 6.244, 2.394), (-2.53, 6.277, 2.413), (-2.176, 6.87, 0.6026), (-2.03, -0.08827, 5.588), (-2.068, -1.911, 5.539), (-2.068, -3.609, 4.836), (-2.176, -3.69, 4.977), (-5.07, -4.932, 3.582), (-4.57, -5.286, 3.935), (-4.761, -5.259, 3.908), (-5.07, -1.861, 5.355), (-2.03, 3.337, 4.67), (-2.03, -0.08826, 1.238), (-5.07, -1.045, 1.048), (-2.068, 6.713, 0.5604), (-2.03, 2.221, -0.3053), (-5.07, 2.221, -0.3053), (-4.924, 6.151, 2.34), (-4.761, 5.082, 3.908), (-2.339, 6.244, 2.394), (-4.57, 5.109, 3.935), (-2.03, 1.685, 5.355), (-2.53, -3.763, 5.103), (-5.032, -6.186, 2.259), (-5.032, -5.067, 3.717), (-5.07, -3.513, 4.67), (-4.924, -6.327, 2.34), (-5.07, 1.685, 5.355), (-5.032, -1.911, 5.539), (-2.068, 4.89, 3.717), (-2.03, 5.844, 2.163), (-2.03, 1.68, 0.5058), (-5.032, 4.89, 3.717), (-2.339, 5.082, 3.908), (-2.176, 6.151, 2.34), (-2.068, 6.009, 2.259), (-2.53, 5.109, 3.935), (-2.068, 1.734, 5.539), (-2.068, -0.08827, 5.779), (-2.176, -1.953, 5.697), (-2.339, -3.744, 5.07), (-4.57, -3.763, 5.103), (-4.924, -5.182, 3.832), (-5.032, 1.734, 5.539), (-5.032, -0.08827, 5.779), (-2.068, 3.432, 4.836), (-5.07, -0.08826, 1.238), (-2.03, 0.8684, 1.048), (-5.07, 1.68, 0.5058), (-5.07, 4.755, 3.582), (-4.924, 5.006, 3.832), (-4.57, 3.587, 5.103), (-2.339, -1.981, 5.801), (-5.032, -3.609, 4.836), (-2.53, -1.991, 5.838), (-4.761, -3.744, 5.07), (-4.924, -3.69, 4.977), (-5.07, 3.337, 4.67), (-4.924, -1.953, 5.697), (-2.176, 3.514, 4.977), (-5.07, 0.8684, 1.048), (-4.924, 3.514, 4.977), (-4.761, 3.568, 5.07), (-2.53, 3.587, 5.103), (-2.176, 5.006, 3.832), (-2.176, 1.776, 5.697), (-2.176, -0.08827, 5.942), (-4.57, -1.991, 5.838), (-4.761, -1.981, 5.801), (-5.032, 3.432, 4.836), (-4.924, 1.776, 5.697), (-4.924, -0.08827, 5.942), (-4.761, 1.804, 5.801), (-2.339, 3.568, 5.07), (-4.57, 1.814, 5.838), (-2.53, -0.08827, 6.088), (-2.339, 1.804, 5.801), (-2.53, 1.814, 5.838), (-2.339, -0.08827, 6.05), (-4.57, -0.08827, 6.088), (-4.761, -0.08827, 6.05)], [], [(0, 1, 2, 3), (3, 4, 5, 6, 7, 8, 9, 10, 11, 12, 13, 14, 15, 16, 17, 18, 19, 20, 21, 22, 23, 24, 25, 26, 27, 28, 29, 30, 31, 32, 33, 34, 35, 36, 37, 38, 39, 40, 41, 42, 43, 44, 45, 46, 47, 48, 49, 50, 51, 52, 53, 54, 55, 56, 57, 58, 59, 60, 61, 62, 63, 64, 65, 66, 0), (66, 67, 1, 0), (2, 1, 67, 68, 69, 70, 71, 72, 73, 74, 75, 76, 77, 78, 79, 80, 81, 82, 83, 84, 85, 86, 87, 88, 89, 90, 91, 92, 93, 94, 95, 96, 97, 98, 99, 100, 101, 102, 103, 104, 105, 106, 107, 108, 109, 110, 111, 112, 113, 114, 115, 116, 117, 118, 119, 120, 121, 122, 123, 124, 125, 126, 127, 128, 129, 130, 131, 132, 133, 134, 135, 136), (3, 2, 136, 4), (4, 136, 135, 5), (5, 135, 134, 6), (6, 134, 133, 7), (7, 133, 132, 8), (8, 132, 131, 9), (9, 131, 130, 10), (10, 130, 129, 11), (11, 129, 128, 12), (13, 127, 126, 14), (14, 126, 125, 15), (15, 125, 124, 16), (16, 124, 123, 17), (17, 123, 122, 18), (18, 122, 121, 19), (19, 121, 120, 20), (20, 120, 119, 21), (21, 119, 118, 22), (22, 118, 117, 23), (23, 117, 116, 24), (24, 116, 115, 25), (25, 115, 114, 26), (26, 114, 113, 27), (28, 105, 104, 29), (29, 104, 103, 30), (30, 103, 102, 31), (31, 102, 101, 32), (32, 101, 100, 33), (33, 100, 99, 34), (34, 99, 98, 35), (35, 98, 97, 36), (36, 97, 96, 37), (37, 96, 95, 38), (38, 95, 94, 39), (39, 94, 93, 40), (40, 93, 92, 41), (41, 92, 91, 42), (42, 91, 90, 43), (44, 89, 88, 45), (45, 88, 87, 46), (46, 87, 86, 47), (47, 86, 85, 48), (48, 85, 84, 49), (49, 84, 83, 50), (50, 83, 82, 51), (51, 82, 81, 52), (52, 81, 80, 53), (53, 80, 79, 54), (54, 79, 78, 55), (55, 78, 77, 56), (56, 77, 76, 57), (57, 76, 75, 58), (58, 75, 74, 59), (60, 188, 189, 61), (61, 189, 190, 62), (62, 190, 235, 63), (64, 69, 68, 65), (65, 68, 67, 66), (191, 192, 193, 194, 195, 196, 197, 198, 199, 200, 201, 202, 203, 128, 127, 204, 205, 206, 207, 208, 209, 210, 211, 212, 213, 110, 109, 214, 215, 216, 217, 218, 219, 220, 221, 90, 89, 222, 223, 224, 225, 226, 227, 228, 229, 230, 231, 232, 233, 74, 73, 70, 69, 234), (190, 71, 70, 235), (189, 72, 71, 190), (188, 73, 72, 189), (171, 106, 105, 28), (170, 107, 106, 171), (169, 108, 107, 170), (168, 109, 108, 169), (173, 111, 110, 174), (172, 112, 111, 173), (27, 113, 112, 172), (12, 128, 203, 185), (145, 192, 191, 146), (146, 191, 234, 147), (147, 234, 69, 64), (63, 235, 188, 60), (59, 74, 233, 148), (148, 233, 232, 149), (149, 232, 231, 150), (150, 231, 230, 151), (151, 230, 229, 152), (152, 229, 228, 153), (153, 228, 227, 154), (154, 227, 226, 155), (155, 226, 225, 156), (156, 225, 224, 157), (157, 224, 223, 158), (158, 223, 222, 159), (159, 222, 89, 44), (43, 90, 221, 160), (160, 221, 220, 161), (161, 220, 219, 162), (162, 219, 218, 163), (163, 218, 217, 164), (164, 217, 216, 165), (165, 216, 215, 166), (166, 215, 214, 167), (167, 214, 109, 168), (174, 110, 213, 175), (175, 213, 212, 176), (176, 212, 211, 177), (177, 211, 210, 178), (178, 210, 209, 179), (179, 209, 208, 180), (180, 208, 207, 181), (181, 207, 206, 182), (182, 206, 205, 183), (183, 205, 204, 184), (184, 204, 127, 13), (185, 203, 202, 186), (186, 202, 201, 187), (187, 201, 200, 137), (137, 200, 199, 138), (138, 199, 198, 139), (139, 198, 197, 140), (140, 197, 196, 141), (141, 196, 195, 142), (142, 195, 194, 143), (143, 194, 193, 144), (144, 193, 192, 145), (235, 70, 73, 188), (236, 237, 238), (239, 236, 238), (236, 240, 237), (238, 237, 241), (242, 239, 238), (243, 236, 239), (244, 240, 236), (237, 240, 245), (242, 238, 241), (237, 245, 241), (243, 239, 242), (246, 236, 243), (246, 244, 236), (244, 247, 240), (240, 248, 245), (241, 249, 242), (245, 250, 241), (251, 243, 242), (251, 246, 243), (252, 244, 246), (252, 247, 244), (247, 253, 240), (240, 253, 248), (248, 250, 245), (254, 249, 241), (249, 255, 242), (250, 256, 241), (255, 251, 242), (257, 246, 251), (258, 252, 246), (259, 247, 252), (247, 260, 253), (253, 261, 248), (248, 262, 250), (241, 263, 254), (249, 264, 255), (250, 265, 256), (256, 263, 241), (255, 257, 251), (257, 258, 246), (258, 266, 252), (266, 259, 252), (259, 267, 247), (268, 260, 247), (253, 260, 261), (261, 269, 248), (269, 262, 248), (262, 270, 250), (263, 271, 254), (249, 272, 264), (264, 257, 255), (250, 270, 265), (256, 265, 263), (272, 258, 257), (272, 266, 258), (266, 267, 259), (267, 268, 247), (268, 273, 260), (260, 274, 261), (274, 269, 261), (269, 275, 262), (262, 275, 270), (276, 271, 263), (254, 271, 277), (249, 278, 272), (264, 272, 257), (270, 276, 265), (265, 276, 263), (278, 266, 272), (279, 267, 266), (267, 280, 268), (280, 273, 268), (273, 281, 260), (260, 281, 274), (274, 282, 269), (269, 283, 275), (275, 284, 270), (285, 271, 276), (286, 254, 277), (277, 271, 287), (249, 288, 278), (270, 285, 276), (278, 288, 266), (288, 279, 266), (279, 280, 267), (280, 289, 273), (273, 290, 281), (281, 291, 274), (292, 282, 274), (282, 293, 269), (293, 283, 269), (283, 294, 275), (294, 284, 275), (284, 285, 270), (285, 295, 271), (296, 286, 277), (287, 297, 277), (287, 271, 298), (249, 299, 288), (288, 300, 279), (300, 280, 279), (301, 289, 280), (289, 302, 273), (302, 290, 273), (281, 290, 291), (291, 292, 274), (292, 303, 282), (303, 293, 282), (293, 294, 283), (294, 304, 284), (284, 304, 285), (304, 295, 285), (271, 295, 304), (305, 286, 296), (306, 297, 287), (297, 307, 277), (298, 308, 287), (298, 271, 309), (249, 310, 299), (299, 300, 288), (300, 301, 280), (301, 311, 289), (289, 312, 302), (302, 312, 290), (290, 313, 291), (313, 292, 291), (314, 303, 292), (303, 315, 293), (293, 315, 294), (294, 316, 304), (316, 271, 304), (305, 296, 317), (318, 286, 305), (306, 287, 319), (297, 306, 320), (307, 297, 249), (321, 308, 298), (308, 322, 287), (323, 298, 309), (309, 271, 324), (249, 325, 310), (299, 310, 300), (310, 301, 300), (326, 311, 301), (311, 312, 289), (312, 327, 290), (290, 327, 313), (313, 328, 292), (328, 314, 292), (314, 329, 303), (303, 330, 315), (315, 331, 294), (331, 316, 294), (331, 271, 316), (305, 317, 332), (296, 333, 317), (334, 318, 305), (286, 318, 335), (306, 319, 336), (319, 287, 337), (297, 320, 338), (306, 339, 320), (307, 249, 340), (249, 297, 341), (323, 321, 298), (321, 342, 308), (342, 322, 308), (287, 322, 343), (344, 323, 309), (309, 324, 344), (324, 271, 345), (249, 346, 325), (325, 347, 310), (310, 326, 301), (348, 311, 326), (349, 312, 311), (350, 327, 312), (327, 351, 313), (352, 328, 313), (352, 314, 328), (353, 329, 314), (329, 330, 303), (330, 331, 315), (354, 271, 331), (355, 305, 332), (332, 317, 356), (357, 317, 333), (358, 334, 305), (359, 318, 334), (286, 335, 360), (361, 335, 318), (339, 306, 336), (319, 337, 336), (337, 287, 362), (297, 338, 363), (338, 320, 364), (320, 339, 365), (249, 366, 340), (249, 341, 342), (297, 367, 341), (323, 249, 321), (321, 249, 342), (342, 368, 322), (362, 287, 343), (322, 369, 343), (344, 249, 323), (344, 324, 370), (324, 345, 370), (371, 345, 271), (346, 249, 370), (345, 325, 346), (371, 347, 325), (347, 372, 310), (372, 326, 310), (373, 348, 326), (348, 374, 311), (374, 349, 311), (349, 350, 312), (327, 350, 351), (351, 352, 313), (352, 353, 314), (353, 375, 329), (329, 376, 330), (330, 354, 331), (376, 271, 354), (355, 332, 377), (305, 355, 378), (332, 356, 379), (356, 317, 380), (333, 381, 357), (357, 382, 317), (358, 305, 383), (384, 334, 358), (384, 359, 334), (361, 318, 359), (286, 360, 385), (360, 335, 386), (387, 335, 361), (339, 336, 388), (336, 337, 389), (337, 362, 389), (297, 363, 367), (363, 338, 364), (320, 365, 364), (339, 388, 365), (342, 341, 368), (341, 367, 390), (368, 369, 322), (362, 343, 391), (369, 392, 343), (370, 249, 344), (370, 345, 346), (393, 371, 271), (371, 325, 345), (393, 347, 371), (394, 372, 347), (373, 326, 372), (395, 348, 373), (395, 374, 348), (396, 349, 374), (396, 350, 349), (350, 397, 351), (351, 397, 352), (352, 398, 353), (353, 399, 375), (375, 376, 329), (376, 354, 330), (400, 271, 376), (377, 401, 355), (332, 379, 377), (305, 378, 402), (355, 401, 378), (356, 403, 379), (356, 380, 403), (317, 404, 380), (405, 381, 333), (357, 381, 406), (357, 407, 382), (317, 382, 408), (409, 358, 383), (305, 409, 383), (410, 384, 358), (387, 359, 384), (387, 361, 359), (286, 385, 381), (385, 360, 411), (412, 360, 386), (386, 335, 387), (388, 336, 413), (336, 389, 413), (389, 362, 391), (367, 363, 414), (363, 364, 414), (364, 365, 415), (365, 388, 415), (368, 341, 417), (341, 390, 417), (367, 414, 390), (368, 418, 369), (391, 343, 419), (418, 392, 369), (392, 420, 343), (421, 393, 271), (393, 394, 347), (422, 372, 394), (422, 373, 372), (423, 395, 373), (395, 424, 374), (424, 396, 374), (396, 425, 350), (350, 425, 397), (397, 398, 352), (398, 426, 353), (426, 399, 353), (399, 427, 375), (375, 400, 376), (427, 271, 400), (401, 377, 381), (377, 379, 381), (428, 305, 402), (378, 429, 402), (401, 429, 378), (379, 403, 381), (380, 430, 403), (317, 431, 404), (380, 404, 430), (416, 405, 333), (357, 406, 432), (406, 381, 430), (357, 433, 407), (407, 434, 382), (408, 435, 317), (436, 408, 382), (410, 358, 409), (305, 437, 409), (438, 384, 410), (439, 387, 384), (381, 385, 440), (441, 385, 411), (411, 360, 442), (412, 386, 443), (442, 360, 412), (443, 386, 387), (388, 413, 444), (413, 389, 445), (389, 391, 446), (414, 364, 447), (364, 415, 447), (388, 448, 415), (368, 417, 418), (417, 390, 449), (390, 414, 450), (391, 419, 451), (343, 420, 419), (418, 452, 392), (452, 420, 392), (421, 271, 453), (421, 394, 393), (421, 422, 394), (454, 373, 422), (454, 423, 373), (449, 395, 423), (455, 424, 395), (455, 396, 424), (415, 425, 396), (425, 448, 397), (397, 444, 398), (398, 444, 426), (426, 456, 399), (399, 456, 427), (375, 427, 400), (453, 271, 427), (429, 401, 381), (429, 428, 402), (457, 305, 428), (403, 430, 381), (317, 458, 431), (404, 431, 459), (404, 459, 430), (357, 432, 433), (406, 460, 432), (406, 430, 459), (433, 434, 407), (382, 434, 436), (408, 461, 435), (435, 462, 317), (463, 408, 436), (464, 410, 409), (305, 465, 437), (464, 409, 437), (464, 438, 410), (439, 384, 438), (443, 387, 439), (466, 381, 440), (440, 385, 467), (441, 411, 442), (467, 385, 441), (468, 412, 443), (442, 412, 468), (448, 388, 444), (413, 445, 444), (445, 389, 446), (446, 391, 451), (414, 447, 455), (447, 415, 396), (415, 448, 425), (418, 417, 452), (452, 417, 449), (390, 450, 449), (414, 455, 450), (419, 469, 451), (420, 470, 419), (470, 420, 452), (471, 421, 453), (471, 422, 421), (471, 454, 422), (472, 423, 454), (473, 449, 423), (449, 450, 395), (450, 455, 395), (455, 447, 396), (448, 444, 397), (444, 474, 426), (474, 456, 426), (456, 453, 427), (429, 381, 475), (475, 428, 429), (475, 457, 428), (305, 457, 476), (317, 477, 458), (431, 458, 478), (431, 478, 459), (432, 479, 433), (406, 480, 460), (432, 460, 479), (406, 459, 480), (433, 479, 434), (434, 481, 436), (463, 461, 408), (435, 461, 462), (462, 482, 317), (481, 463, 436), (305, 483, 465), (465, 464, 437), (484, 438, 464), (485, 439, 438), (485, 443, 439), (466, 440, 486), (487, 381, 466), (440, 467, 486), (488, 441, 442), (467, 441, 488), (468, 443, 489), (490, 442, 468), (444, 445, 474), (445, 446, 456), (446, 451, 456), (452, 449, 473), (470, 469, 419), (469, 491, 451), (473, 470, 452), (491, 471, 453), (491, 454, 471), (491, 472, 454), (473, 423, 472), (474, 445, 456), (456, 451, 453), (475, 381, 492), (493, 457, 475), (305, 476, 494), (493, 476, 457), (482, 477, 317), (458, 477, 495), (458, 496, 478), (459, 478, 480), (480, 497, 460), (460, 498, 479), (479, 499, 434), (434, 499, 481), (463, 500, 461), (461, 501, 462), (462, 501, 482), (500, 463, 481), (305, 502, 483), (503, 465, 483), (504, 464, 465), (505, 484, 464), (485, 438, 484), (489, 443, 485), (466, 486, 487), (506, 381, 487), (486, 467, 488), (488, 442, 490), (507, 468, 489), (490, 468, 508), (469, 470, 473), (469, 472, 491), (451, 491, 453), (472, 469, 473), (493, 475, 492), (492, 381, 509), (305, 494, 510), (511, 494, 476), (512, 476, 493), (482, 513, 477), (458, 495, 514), (513, 495, 477), (515, 496, 458), (478, 496, 497), (480, 478, 497), (460, 497, 498), (479, 498, 516), (479, 516, 499), (499, 517, 481), (500, 518, 461), (461, 518, 501), (501, 513, 482), (519, 500, 481), (305, 520, 502), (502, 503, 483), (503, 504, 465), (505, 464, 504), (505, 485, 484), (521, 489, 485), (487, 486, 522), (506, 487, 523), (524, 381, 506), (486, 488, 522), (525, 488, 490), (507, 489, 521), (508, 468, 507), (525, 490, 508), (526, 493, 492), (509, 527, 492), (509, 381, 524), (305, 510, 520), (528, 510, 494), (512, 511, 476), (511, 529, 494), (512, 493, 526), (514, 515, 458), (514, 495, 530), (513, 529, 495), (496, 515, 497), (497, 531, 498), (498, 531, 516), (516, 517, 499), (481, 517, 519), (500, 532, 518), (518, 533, 501), (501, 534, 513), (535, 500, 519), (536, 502, 520), (537, 503, 502), (538, 504, 503), (538, 505, 504), (539, 485, 505), (521, 485, 539), (487, 522, 523), (506, 523, 524), (522, 488, 525), (540, 507, 521), (508, 507, 540), (541, 525, 508), (526, 492, 542), (509, 524, 527), (492, 527, 543), (536, 520, 510), (528, 494, 529), (544, 510, 528), (545, 511, 512), (546, 529, 511), (545, 512, 526), (547, 515, 514), (530, 547, 514), (530, 495, 529), (534, 529, 513), (497, 515, 548), (497, 548, 531), (516, 531, 549), (516, 549, 517), (517, 550, 519), (535, 532, 500), (518, 532, 533), (533, 534, 501), (519, 550, 535), (536, 537, 502), (537, 538, 503), (538, 539, 505), (551, 521, 539), (522, 525, 523), (524, 523, 552), (540, 521, 553), (554, 508, 540), (541, 508, 555), (523, 525, 541), (556, 526, 542), (492, 543, 542), (524, 552, 527), (527, 557, 543), (544, 536, 510), (534, 528, 529), (558, 544, 528), (545, 546, 511), (530, 529, 546), (556, 545, 526), (515, 547, 548), (547, 530, 559), (548, 556, 531), (531, 560, 549), (549, 560, 517), (517, 561, 550), (535, 562, 532), (532, 563, 533), (533, 528, 534), (550, 562, 535), (564, 537, 536), (565, 538, 537), (551, 539, 538), (553, 521, 551), (552, 523, 555), (566, 540, 553), (554, 540, 567), (555, 508, 554), (523, 541, 555), (556, 542, 568), (542, 543, 569), (527, 552, 557), (543, 557, 570), (564, 536, 544), (563, 558, 528), (558, 564, 544), (559, 546, 545), (559, 530, 546), (559, 545, 556), (548, 547, 556), (547, 559, 556), (531, 556, 568), (531, 568, 560), (517, 560, 561), (561, 571, 550), (562, 572, 532), (532, 558, 563), (563, 528, 533), (550, 573, 562), (564, 565, 537), (565, 551, 538), (574, 553, 551), (552, 555, 557), (566, 553, 574), (567, 540, 566), (557, 554, 567), (555, 554, 557), (568, 542, 569), (543, 570, 569), (557, 567, 570), (572, 564, 558), (568, 569, 560), (560, 569, 561), (561, 569, 571), (550, 571, 573), (562, 575, 572), (572, 558, 532), (573, 576, 562), (575, 565, 564), (577, 551, 565), (574, 551, 577), (578, 566, 574), (567, 566, 578), (569, 570, 571), (570, 567, 579), (575, 564, 572), (571, 578, 573), (576, 575, 562), (573, 578, 576), (575, 577, 565), (575, 574, 577), (578, 574, 576), (579, 567, 578), (570, 579, 571), (579, 578, 571), (576, 574, 575), (405, 137, 138, 139, 140, 141, 142, 143, 144, 145, 146, 147, 64, 63, 60, 59, 148, 149, 150, 151, 152, 153, 154, 155, 156, 157, 158, 159, 44, 43, 160, 161, 162, 163, 164, 165, 340, 366), (405, 416, 340, 165, 166, 167, 168, 169, 170, 171, 28, 27, 172, 173, 174, 175, 176, 177, 178, 179, 180, 181, 182, 183, 184, 13, 12, 185, 186, 187, 137)])
me_go_pro_iris_feiyu_compliant_002.use_remesh_preserve_volume = False
me_go_pro_iris_feiyu_compliant_002.use_remesh_preserve_attributes = False
me_go_pro_iris_feiyu_compliant_002.use_mirror_vertex_groups = False
me_go_pro_iris_feiyu_compliant_002.update()
me_go_pro2_2 = bpy.data.meshes.new('Go-Pro2-2')
me_go_pro2_2.from_pydata([(-8.669, -8.197, 15.71), (-8.669, -8.197, 1.015), (6.031, -8.197, 15.71), (6.031, -8.197, 1.015), (-8.669, 5.238, 1.015), (6.031, 5.238, 1.015), (-8.669, 5.238, 15.71), (6.031, 5.238, 15.71), (-5.63, 14.98, 1.302), (-5.439, 14.99, 1.265), (-5.439, 13.09, 1.015), (-5.63, 13.09, 1.053), (-5.939, 5.738, 1.015), (-3.399, 13.09, 1.015), (-2.899, 5.738, 1.015), (-2.899, 5.238, 1.015), (0.2614, 5.238, 1.015), (0.2614, 5.738, 1.015), (0.7614, 13.09, 1.015), (2.801, 13.09, 1.015), (3.301, 5.738, 1.015), (3.301, 5.238, 1.015), (-5.939, 5.238, 1.015), (-3.399, 14.99, 1.265), (-5.63, 16.74, 2.032), (-5.439, 16.76, 1.999), (-5.793, 14.95, 1.406), (-5.793, 13.09, 1.161), (-3.399, 16.76, 1.999), (-5.901, 13.09, 1.324), (-5.939, 13.09, 1.515), (-5.939, 5.238, 15.71), (-5.939, 5.738, 15.71), (-5.939, 13.09, 15.21), (-5.939, 11.32, 10.13), (-5.939, 14.86, 14.98), (-5.939, 13.09, 10.86), (-5.939, 16.51, 14.3), (-5.939, 14.04, 10.67), (-5.939, 17.93, 13.21), (-5.939, 15.4, 9.321), (-5.939, 19.02, 11.79), (-5.939, 15.59, 8.365), (-5.939, 19.7, 10.14), (-5.939, 14.86, 6.597), (-5.939, 19.94, 8.365), (-5.939, 19.7, 6.592), (-5.939, 19.02, 4.94), (-5.939, 17.93, 3.521), (-5.939, 16.51, 2.432), (-5.939, 14.86, 1.748), (-5.939, 15.4, 7.408), (-5.939, 14.04, 6.055), (-5.939, 13.09, 5.865), (-5.939, 12.13, 6.055), (-5.939, 14.86, 10.13), (-5.939, 11.32, 6.597), (-5.939, 10.78, 7.408), (-5.939, 12.13, 10.67), (-5.939, 10.78, 9.321), (-5.939, 10.59, 8.365), (-3.208, 13.09, 1.053), (-3.208, 14.98, 1.302), (3.301, 5.238, 15.71), (3.301, 13.09, 1.515), (3.301, 16.51, 2.432), (3.301, 14.86, 1.748), (3.301, 17.93, 3.521), (3.301, 19.02, 4.94), (3.301, 19.7, 6.592), (3.301, 19.94, 8.365), (3.301, 14.04, 6.055), (3.301, 15.59, 8.365), (3.301, 15.4, 7.408), (3.301, 19.7, 10.14), (3.301, 14.04, 10.67), (3.301, 14.86, 10.13), (3.301, 17.93, 13.21), (3.301, 10.59, 8.365), (3.301, 10.78, 9.321), (3.301, 5.738, 15.71), (3.301, 13.09, 15.21), (3.301, 14.86, 6.597), (3.301, 13.09, 5.865), (3.301, 12.13, 6.055), (3.301, 11.32, 6.597), (3.301, 10.78, 7.408), (3.301, 19.02, 11.79), (3.301, 15.4, 9.321), (3.301, 11.32, 10.13), (3.301, 12.13, 10.67), (3.301, 14.86, 14.98), (3.301, 13.09, 10.86), (3.301, 16.51, 14.3), (3.155, 13.09, 1.161), (2.992, 13.09, 1.053), (3.263, 13.09, 1.324), (2.992, 14.98, 1.302), (2.801, 14.99, 1.265), (0.7614, 14.99, 1.265), (0.5704, 13.09, 1.053), (0.5704, 14.98, 1.302), (0.4074, 13.09, 1.161), (0.2994, 13.09, 1.324), (0.2614, 13.09, 1.515), (0.2614, 5.238, 15.71), (0.2614, 5.738, 15.71), (0.2614, 11.32, 6.597), (0.2614, 10.78, 7.408), (0.2614, 13.09, 10.86), (0.2614, 13.09, 15.21), (0.2614, 14.86, 14.98), (0.2614, 14.86, 10.13), (0.2614, 16.51, 14.3), (0.2614, 15.59, 8.365), (0.2614, 17.93, 13.21), (0.2614, 19.02, 11.79), (0.2614, 19.7, 10.14), (0.2614, 19.94, 8.365), (0.2614, 19.7, 6.592), (0.2614, 19.02, 4.94), (0.2614, 17.93, 3.521), (0.2614, 16.51, 2.432), (0.2614, 14.86, 1.748), (0.2614, 14.86, 6.597), (0.2614, 14.04, 6.055), (0.2614, 15.4, 9.321), (0.2614, 15.4, 7.408), (0.2614, 14.04, 10.67), (0.2614, 10.59, 8.365), (0.2614, 10.78, 9.321), (0.2614, 12.13, 10.67), (0.2614, 11.32, 10.13), (0.2614, 12.13, 6.055), (0.2614, 13.09, 5.865), (-2.899, 5.238, 15.71), (-2.899, 13.09, 1.515), (-2.899, 14.86, 1.748), (-2.899, 16.51, 2.432), (-2.899, 19.02, 4.94), (-2.899, 17.93, 3.521), (-2.899, 19.7, 6.592), (-2.899, 19.94, 8.365), (-2.899, 19.7, 10.14), (-2.899, 19.02, 11.79), (-2.899, 17.93, 13.21), (-2.899, 15.4, 7.408), (-2.899, 14.86, 6.597), (-2.899, 13.09, 15.21), (-2.899, 13.09, 10.86), (-2.899, 14.86, 14.98), (-2.899, 10.78, 7.408), (-2.899, 10.59, 8.365), (-2.899, 5.738, 15.71), (-2.899, 12.13, 6.055), (-2.899, 13.09, 5.865), (-2.899, 14.04, 10.67), (-2.899, 11.32, 6.597), (-2.899, 14.86, 10.13), (-2.899, 15.4, 9.321), (-2.899, 16.51, 14.3), (-2.899, 10.78, 9.321), (-2.899, 11.32, 10.13), (-2.899, 12.13, 10.67), (-2.899, 15.59, 8.365), (-2.899, 14.04, 6.055), (-2.937, 13.09, 1.324), (-3.045, 13.09, 1.161), (-5.63, 18.26, 3.194), (-5.793, 16.69, 2.126), (-5.439, 18.28, 3.168), (-3.399, 18.28, 3.168), (-5.901, 16.61, 2.267), (-5.901, 14.91, 1.564), (-3.208, 18.26, 3.194), (-3.208, 16.74, 2.032), (-5.901, 18.07, 3.386), (-5.901, 19.89, 6.542), (-5.901, 19.19, 4.844), (-5.901, 19.89, 10.19), (-5.901, 20.13, 8.365), (-5.901, 18.07, 13.34), (-5.901, 19.19, 11.89), (-5.901, 16.61, 14.46), (-5.901, 14.91, 15.17), (-5.901, 13.09, 15.41), (-5.793, 13.09, 15.57), (-5.63, 13.09, 15.68), (-5.439, 13.09, 15.71), (2.801, 13.09, 15.71), (0.7614, 13.09, 15.71), (-3.399, 13.09, 15.71), (-3.045, 14.95, 1.406), (2.992, 13.09, 15.68), (3.155, 13.09, 15.57), (3.263, 13.09, 15.41), (3.263, 14.91, 15.17), (3.263, 16.61, 14.46), (3.263, 18.07, 13.34), (3.263, 19.19, 11.89), (3.263, 19.89, 10.19), (3.263, 20.13, 8.365), (3.263, 19.89, 6.542), (3.263, 19.19, 4.844), (3.263, 18.07, 3.386), (3.263, 14.91, 1.564), (3.263, 16.61, 2.267), (3.155, 14.95, 1.406), (2.992, 16.74, 2.032), (2.801, 16.76, 1.999), (0.7614, 16.76, 1.999), (0.5704, 16.74, 2.032), (0.4074, 14.95, 1.406), (0.2994, 14.91, 1.564), (0.2994, 18.07, 3.386), (0.2994, 16.61, 2.267), (0.2994, 19.19, 4.844), (0.2994, 19.89, 6.542), (0.2994, 19.89, 10.19), (0.2994, 20.13, 8.365), (0.2994, 19.19, 11.89), (0.2994, 18.07, 13.34), (0.2994, 14.91, 15.17), (0.2994, 16.61, 14.46), (0.2994, 13.09, 15.41), (0.4074, 13.09, 15.57), (0.5704, 13.09, 15.68), (-2.937, 14.91, 1.564), (-2.937, 13.09, 15.41), (-3.208, 13.09, 15.68), (-3.045, 13.09, 15.57), (-2.937, 14.91, 15.17), (-2.937, 16.61, 14.46), (-2.937, 18.07, 13.34), (-2.937, 19.89, 10.19), (-2.937, 19.19, 11.89), (-2.937, 20.13, 8.365), (-2.937, 19.89, 6.542), (-2.937, 18.07, 3.386), (-2.937, 19.19, 4.844), (-2.937, 16.61, 2.267), (-5.439, 19.45, 4.69), (-5.63, 19.42, 4.709), (-5.793, 19.33, 4.763), (-5.793, 18.18, 3.271), (-3.399, 19.45, 4.69), (-3.208, 19.42, 4.709), (-3.045, 16.69, 2.126), (-3.045, 18.18, 3.271), (-3.045, 19.33, 4.763), (-5.793, 20.05, 6.5), (-5.793, 20.05, 10.23), (-5.793, 20.29, 8.365), (-5.793, 19.33, 11.97), (-5.793, 18.18, 13.46), (-5.793, 16.69, 14.6), (-5.793, 14.95, 15.32), (-5.63, 14.98, 15.43), (-5.439, 14.99, 15.46), (-3.399, 14.99, 15.46), (-3.208, 14.98, 15.43), (0.7614, 14.99, 15.46), (0.5704, 14.98, 15.43), (2.801, 14.99, 15.46), (2.992, 14.98, 15.43), (3.155, 14.95, 15.32), (3.155, 16.69, 14.6), (3.155, 18.18, 13.46), (3.155, 19.33, 11.97), (3.155, 20.05, 10.23), (3.155, 20.29, 8.365), (3.155, 20.05, 6.5), (3.155, 19.33, 4.763), (3.155, 16.69, 2.126), (3.155, 18.18, 3.271), (2.992, 18.26, 3.194), (2.801, 18.28, 3.168), (0.7614, 18.28, 3.168), (0.5704, 18.26, 3.194), (0.4074, 16.69, 2.126), (0.4074, 18.18, 3.271), (0.4074, 19.33, 4.763), (0.4074, 20.05, 6.5), (0.4074, 20.05, 10.23), (0.4074, 20.29, 8.365), (0.4074, 19.33, 11.97), (0.4074, 18.18, 13.46), (0.4074, 16.69, 14.6), (0.4074, 14.95, 15.32), (-3.045, 14.95, 15.32), (-3.045, 16.69, 14.6), (-3.045, 19.33, 11.97), (-3.045, 18.18, 13.46), (-3.045, 20.05, 10.23), (-3.045, 20.29, 8.365), (-3.045, 20.05, 6.5), (-5.439, 20.19, 6.462), (-3.399, 20.19, 6.462), (-5.63, 20.15, 6.472), (-3.208, 20.15, 6.472), (-5.63, 20.15, 10.26), (-5.63, 19.42, 12.02), (-5.63, 20.4, 8.365), (-5.63, 18.26, 13.54), (-5.63, 16.74, 14.7), (-5.439, 16.76, 14.73), (-3.399, 16.76, 14.73), (-3.208, 16.74, 14.7), (0.7614, 16.76, 14.73), (2.801, 16.76, 14.73), (0.5704, 16.74, 14.7), (2.992, 16.74, 14.7), (2.992, 18.26, 13.54), (2.992, 19.42, 12.02), (2.992, 20.15, 10.26), (2.992, 20.15, 6.472), (2.992, 20.4, 8.365), (2.992, 19.42, 4.709), (2.801, 19.45, 4.69), (0.7614, 19.45, 4.69), (0.5704, 19.42, 4.709), (0.5704, 20.15, 6.472), (0.5704, 20.15, 10.26), (0.5704, 19.42, 12.02), (0.5704, 20.4, 8.365), (0.5704, 18.26, 13.54), (-3.208, 18.26, 13.54), (-3.208, 19.42, 12.02), (-3.208, 20.15, 10.26), (-3.208, 20.4, 8.365), (-5.439, 20.44, 8.365), (-3.399, 20.44, 8.365), (-5.439, 20.19, 10.27), (-5.439, 19.45, 12.04), (-5.439, 18.28, 13.56), (-3.399, 18.28, 13.56), (0.7614, 18.28, 13.56), (2.801, 18.28, 13.56), (2.801, 19.45, 12.04), (2.801, 20.19, 10.27), (2.801, 20.44, 8.365), (2.801, 20.19, 6.462), (0.7614, 20.19, 6.462), (0.7614, 20.44, 8.365), (0.7614, 20.19, 10.27), (0.7614, 19.45, 12.04), (-3.399, 19.45, 12.04), (-3.399, 20.19, 10.27)], [], [(3, 1, 4), (4, 5, 3), (1, 0, 6), (6, 4, 1), (0, 2, 7), (7, 6, 0), (2, 3, 5), (5, 7, 2), (8, 9, 10), (11, 8, 10), (12, 11, 10), (13, 14, 15), (16, 17, 18), (16, 18, 19), (16, 19, 20), (16, 20, 21), (12, 10, 13), (13, 22, 12), (9, 23, 13), (10, 9, 13), (24, 25, 8), (26, 24, 8), (26, 8, 27), (27, 8, 11), (8, 25, 9), (25, 28, 23), (9, 25, 23), (27, 11, 12), (29, 27, 12), (30, 29, 12), (31, 32, 22), (22, 32, 33), (34, 33, 35), (36, 35, 37), (38, 37, 39), (40, 39, 41), (42, 41, 43), (44, 43, 45), (22, 45, 46), (22, 46, 47), (22, 47, 48), (22, 48, 49), (22, 49, 50), (22, 50, 30), (22, 30, 12), (42, 43, 51), (22, 52, 45), (52, 44, 45), (53, 22, 54), (40, 41, 42), (55, 39, 40), (38, 39, 55), (56, 22, 57), (36, 37, 38), (58, 35, 36), (34, 35, 58), (59, 33, 34), (60, 22, 59), (22, 33, 59), (57, 22, 60), (54, 22, 56), (22, 53, 52), (51, 43, 44), (61, 14, 13), (62, 61, 13), (23, 62, 13), (22, 4, 6), (31, 22, 6), (5, 21, 63), (7, 5, 63), (21, 20, 64), (65, 21, 66), (66, 21, 64), (67, 21, 65), (68, 21, 67), (69, 21, 68), (70, 21, 69), (71, 21, 70), (72, 73, 74), (75, 76, 77), (78, 79, 21), (80, 21, 81), (63, 21, 80), (82, 71, 70), (83, 21, 71), (84, 85, 21), (85, 86, 21), (77, 76, 87), (86, 78, 21), (76, 88, 87), (89, 90, 91), (92, 75, 93), (73, 82, 74), (81, 21, 79), (81, 89, 91), (81, 79, 89), (91, 90, 93), (90, 92, 93), (93, 75, 77), (88, 72, 87), (87, 72, 74), (74, 82, 70), (83, 84, 21), (94, 20, 95), (20, 19, 95), (64, 20, 96), (96, 20, 94), (97, 19, 98), (19, 18, 99), (98, 19, 99), (95, 19, 97), (100, 18, 17), (99, 18, 101), (101, 18, 100), (100, 17, 102), (102, 17, 103), (103, 17, 104), (17, 16, 104), (104, 16, 105), (104, 105, 106), (107, 104, 108), (109, 110, 111), (112, 111, 113), (114, 113, 115), (104, 115, 116), (104, 116, 117), (104, 117, 118), (104, 118, 119), (104, 119, 120), (104, 120, 121), (104, 121, 122), (104, 122, 123), (124, 104, 125), (112, 113, 126), (104, 124, 127), (104, 127, 115), (126, 113, 114), (114, 115, 127), (128, 111, 112), (106, 110, 109), (129, 106, 130), (106, 109, 131), (106, 131, 132), (106, 132, 130), (108, 106, 129), (104, 106, 108), (104, 107, 133), (104, 133, 134), (125, 104, 134), (109, 111, 128), (16, 15, 135), (105, 16, 135), (136, 137, 138), (139, 136, 140), (140, 136, 138), (141, 136, 139), (142, 136, 141), (143, 136, 142), (144, 136, 143), (145, 136, 144), (146, 136, 145), (146, 147, 136), (148, 149, 150), (151, 152, 153), (135, 136, 153), (15, 136, 135), (14, 136, 15), (154, 136, 155), (149, 156, 150), (157, 136, 154), (151, 136, 157), (153, 136, 151), (158, 159, 160), (153, 161, 148), (161, 162, 148), (162, 163, 148), (163, 149, 148), (150, 158, 160), (152, 161, 153), (160, 159, 145), (159, 164, 145), (164, 146, 145), (147, 165, 136), (156, 158, 150), (165, 155, 136), (166, 136, 14), (167, 166, 14), (61, 167, 14), (28, 62, 23), (24, 168, 25), (169, 168, 24), (169, 24, 26), (170, 171, 28), (25, 170, 28), (168, 170, 25), (172, 169, 26), (173, 172, 26), (173, 26, 29), (29, 26, 27), (174, 175, 28), (171, 174, 28), (28, 175, 62), (30, 173, 29), (50, 173, 30), (50, 49, 173), (49, 172, 173), (49, 176, 172), (48, 176, 49), (48, 47, 176), (46, 177, 47), (47, 178, 176), (47, 177, 178), (46, 45, 177), (43, 179, 45), (45, 180, 177), (45, 179, 180), (41, 179, 43), (39, 181, 41), (41, 182, 179), (181, 182, 41), (37, 181, 39), (37, 183, 181), (184, 183, 37), (35, 184, 37), (33, 184, 35), (33, 185, 184), (32, 185, 33), (32, 186, 185), (32, 187, 186), (32, 188, 187), (153, 32, 135), (105, 63, 106), (80, 189, 106), (80, 106, 63), (106, 189, 190), (191, 32, 153), (32, 191, 188), (165, 52, 155), (155, 52, 53), (147, 44, 165), (165, 44, 52), (154, 155, 54), (54, 155, 53), (157, 154, 56), (56, 154, 54), (57, 151, 157), (56, 57, 157), (60, 152, 151), (57, 60, 151), (59, 161, 152), (60, 59, 152), (34, 162, 161), (59, 34, 161), (58, 163, 162), (34, 58, 162), (36, 149, 163), (58, 36, 163), (156, 149, 36), (38, 156, 36), (158, 156, 38), (55, 158, 38), (158, 55, 159), (159, 55, 40), (159, 40, 164), (164, 40, 42), (164, 42, 146), (146, 42, 51), (146, 51, 147), (147, 51, 44), (62, 167, 61), (62, 192, 167), (175, 192, 62), (80, 193, 189), (80, 194, 193), (80, 195, 194), (80, 81, 195), (81, 91, 196), (81, 196, 195), (91, 93, 196), (196, 93, 197), (93, 198, 197), (93, 77, 198), (77, 87, 198), (198, 87, 199), (87, 200, 199), (87, 74, 200), (74, 70, 200), (70, 201, 200), (70, 202, 201), (69, 202, 70), (69, 68, 202), (68, 203, 202), (68, 204, 203), (67, 204, 68), (67, 65, 204), (65, 205, 206), (66, 205, 65), (65, 206, 204), (66, 64, 205), (64, 96, 205), (71, 125, 83), (83, 125, 134), (82, 124, 71), (71, 124, 125), (73, 127, 82), (82, 127, 124), (72, 114, 73), (73, 114, 127), (88, 126, 72), (72, 126, 114), (76, 112, 88), (88, 112, 126), (76, 75, 128), (112, 76, 128), (75, 92, 109), (128, 75, 109), (109, 92, 90), (131, 109, 90), (131, 90, 89), (132, 131, 89), (132, 89, 79), (130, 132, 79), (130, 79, 78), (129, 130, 78), (129, 78, 86), (108, 129, 86), (108, 86, 85), (107, 108, 85), (85, 84, 107), (107, 84, 133), (84, 83, 133), (133, 83, 134), (96, 94, 207), (207, 94, 97), (94, 95, 97), (205, 96, 207), (208, 97, 209), (97, 98, 209), (207, 97, 208), (98, 99, 210), (209, 98, 210), (210, 99, 101), (101, 100, 102), (210, 101, 211), (211, 101, 212), (101, 102, 212), (212, 102, 103), (212, 103, 213), (213, 103, 104), (213, 104, 123), (122, 213, 123), (214, 215, 122), (214, 122, 121), (215, 213, 122), (120, 214, 121), (216, 214, 120), (217, 216, 120), (217, 120, 119), (118, 217, 119), (218, 118, 117), (219, 217, 118), (218, 219, 118), (218, 117, 116), (220, 218, 116), (220, 116, 221), (221, 116, 115), (221, 115, 113), (222, 113, 111), (223, 221, 113), (223, 113, 222), (222, 111, 110), (224, 222, 110), (224, 110, 106), (225, 224, 106), (226, 225, 106), (190, 226, 106), (227, 137, 136), (227, 136, 166), (228, 153, 148), (191, 153, 229), (229, 153, 230), (230, 153, 228), (231, 148, 150), (228, 148, 231), (231, 150, 160), (232, 231, 160), (232, 160, 233), (233, 160, 145), (233, 145, 144), (234, 144, 143), (235, 233, 144), (235, 144, 234), (234, 143, 142), (234, 142, 236), (236, 142, 237), (142, 141, 237), (237, 141, 139), (139, 140, 238), (237, 139, 239), (239, 139, 238), (238, 140, 138), (238, 138, 240), (240, 138, 227), (138, 137, 227), (192, 227, 166), (192, 166, 167), (168, 241, 170), (242, 241, 168), (243, 242, 168), (244, 243, 168), (244, 168, 169), (176, 244, 169), (172, 176, 169), (241, 245, 171), (170, 241, 171), (245, 174, 171), (245, 246, 174), (174, 247, 175), (174, 248, 247), (249, 248, 174), (246, 249, 174), (175, 247, 192), (176, 243, 244), (178, 243, 176), (177, 180, 250), (177, 250, 178), (178, 250, 243), (182, 251, 179), (179, 251, 180), (180, 252, 250), (180, 251, 252), (181, 253, 182), (181, 254, 253), (255, 254, 181), (183, 255, 181), (182, 253, 251), (256, 255, 183), (184, 256, 183), (185, 256, 184), (185, 186, 256), (186, 257, 256), (186, 187, 257), (187, 188, 257), (188, 258, 257), (191, 259, 188), (188, 259, 258), (259, 191, 260), (191, 229, 260), (261, 262, 190), (261, 190, 263), (263, 190, 189), (190, 262, 226), (189, 264, 263), (193, 264, 189), (240, 227, 192), (247, 240, 192), (194, 264, 193), (194, 265, 264), (195, 265, 194), (195, 196, 265), (196, 197, 265), (265, 197, 266), (197, 198, 266), (266, 198, 267), (198, 268, 267), (198, 199, 268), (199, 269, 268), (199, 200, 269), (200, 201, 269), (201, 270, 269), (201, 271, 270), (202, 271, 201), (202, 203, 271), (203, 272, 271), (203, 204, 272), (206, 273, 204), (204, 274, 272), (204, 273, 274), (206, 207, 273), (205, 207, 206), (273, 207, 208), (208, 209, 275), (273, 208, 275), (275, 209, 276), (209, 210, 277), (276, 209, 277), (278, 210, 211), (277, 210, 278), (278, 211, 279), (211, 212, 279), (279, 212, 215), (215, 212, 213), (214, 279, 215), (280, 279, 214), (281, 280, 214), (281, 214, 216), (282, 281, 216), (282, 216, 217), (219, 282, 217), (283, 219, 218), (283, 218, 220), (284, 282, 219), (283, 284, 219), (285, 220, 221), (285, 283, 220), (286, 285, 221), (286, 221, 287), (287, 221, 223), (288, 223, 222), (288, 222, 224), (287, 223, 288), (225, 288, 224), (262, 288, 225), (226, 262, 225), (230, 228, 289), (289, 228, 231), (229, 230, 260), (260, 230, 289), (289, 231, 232), (290, 289, 232), (290, 232, 233), (291, 233, 235), (292, 290, 233), (292, 233, 291), (293, 235, 234), (293, 234, 236), (291, 235, 293), (293, 236, 294), (294, 236, 295), (236, 237, 295), (295, 237, 239), (238, 240, 247), (249, 239, 238), (249, 238, 248), (248, 238, 247), (295, 239, 249), (296, 297, 245), (241, 296, 245), (298, 296, 241), (242, 298, 241), (250, 298, 242), (243, 250, 242), (299, 246, 245), (297, 299, 245), (295, 249, 246), (299, 295, 246), (250, 252, 298), (251, 300, 252), (301, 300, 251), (253, 301, 251), (252, 302, 298), (252, 300, 302), (254, 303, 253), (303, 301, 253), (255, 303, 254), (255, 304, 303), (256, 304, 255), (256, 257, 304), (257, 305, 304), (257, 258, 305), (259, 306, 258), (258, 306, 305), (259, 260, 306), (306, 260, 307), (260, 289, 307), (261, 308, 262), (308, 261, 309), (309, 261, 263), (262, 310, 288), (308, 310, 262), (264, 309, 263), (265, 311, 264), (264, 311, 309), (265, 266, 311), (266, 267, 312), (266, 312, 311), (267, 268, 312), (312, 268, 313), (268, 269, 313), (313, 269, 314), (269, 270, 314), (271, 315, 270), (270, 316, 314), (270, 315, 316), (271, 317, 315), (272, 317, 271), (272, 275, 317), (274, 275, 272), (274, 273, 275), (317, 275, 318), (275, 276, 318), (276, 277, 319), (318, 276, 319), (319, 277, 278), (319, 278, 320), (320, 278, 281), (281, 278, 280), (278, 279, 280), (282, 320, 281), (321, 320, 282), (284, 321, 282), (322, 283, 323), (323, 283, 285), (322, 284, 283), (324, 321, 284), (322, 324, 284), (323, 285, 325), (325, 285, 286), (325, 286, 287), (310, 325, 287), (310, 287, 288), (307, 289, 290), (307, 290, 326), (326, 290, 292), (327, 326, 291), (327, 291, 293), (326, 292, 291), (328, 327, 293), (328, 293, 294), (328, 294, 329), (329, 294, 299), (294, 295, 299), (298, 330, 296), (330, 331, 297), (296, 330, 297), (331, 299, 297), (302, 330, 298), (331, 329, 299), (302, 300, 330), (300, 332, 330), (333, 332, 300), (301, 333, 300), (303, 333, 301), (303, 334, 333), (305, 334, 303), (304, 305, 303), (306, 335, 305), (305, 335, 334), (306, 307, 326), (335, 306, 326), (308, 325, 310), (336, 325, 308), (336, 308, 337), (337, 308, 309), (311, 312, 309), (309, 312, 337), (312, 338, 337), (312, 313, 338), (313, 314, 338), (338, 314, 339), (314, 340, 339), (316, 340, 314), (316, 315, 340), (315, 341, 340), (315, 318, 341), (317, 318, 315), (318, 319, 342), (341, 318, 342), (342, 319, 321), (321, 319, 320), (343, 342, 321), (343, 321, 324), (322, 343, 324), (344, 343, 322), (344, 322, 345), (345, 322, 323), (345, 323, 325), (336, 345, 325), (346, 326, 327), (335, 326, 346), (346, 327, 328), (347, 346, 328), (347, 328, 331), (328, 329, 331), (332, 347, 331), (330, 332, 331), (333, 346, 347), (332, 333, 347), (334, 335, 346), (333, 334, 346), (338, 345, 336), (337, 338, 336), (339, 344, 345), (338, 339, 345), (340, 343, 344), (339, 340, 344), (341, 342, 343), (340, 341, 343), (32, 31, 135), (15, 22, 13)])
me_go_pro2_2.use_remesh_preserve_volume = False
me_go_pro2_2.use_remesh_preserve_attributes = False
me_go_pro2_2.use_mirror_vertex_groups = False
me_go_pro2_2.update()

# ---- objects
ob_plane = bpy.data.objects.new('Plane', me_plane)
ob_go_pro2_2_001 = bpy.data.objects.new('Go-Pro2-2.001', me_go_pro2_2_001)
ob_go_pro_iris_feiyu_compliant_002 = bpy.data.objects.new('go-pro-IRIS-feiyu-compliant.002', me_go_pro_iris_feiyu_compliant_002)
ob_go_pro2_2 = bpy.data.objects.new('Go-Pro2-2', me_go_pro2_2)
ob_lamp = bpy.data.objects.new('Lamp', light_lamp)
ob_camera = bpy.data.objects.new('Camera', cam_camera)

# ---- transforms, parenting, visibility, modifiers, constraints
ob_plane.location = (0.0, 0.0, -8.568)
ob_plane.scale = (26.06, 26.06, 26.06)
ob_plane.hide_viewport = True
ob_plane.lineart.crease_threshold = 0.0
ob_go_pro2_2_001.location = (1.192e-07, 0.0, 1.702)
ob_go_pro2_2_001.rotation_euler = (1.571, 3.142, -1.175e-14)
ob_go_pro2_2_001.hide_viewport = True
ob_go_pro2_2_001.lineart.crease_threshold = 0.0
ob_go_pro_iris_feiyu_compliant_002.location = (-0.06003, 0.7841, 2.251)
ob_go_pro_iris_feiyu_compliant_002.lineart.crease_threshold = 0.0
ob_go_pro2_2.location = (50.44, -2.661, -0.229)
ob_go_pro2_2.hide_viewport = True
ob_go_pro2_2.lineart.crease_threshold = 0.0
ob_lamp.location = (4.076, 1.005, 5.904)
ob_lamp.rotation_euler = (0.6503, 0.05522, 1.866)
ob_lamp.lock_rotations_4d = False
ob_lamp.empty_display_type = 'ARROWS'
ob_lamp.color = (0.0, 0.0, 0.0, 0.0)
ob_lamp.lineart.crease_threshold = 0.0
ob_camera.location = (7.481, -6.508, 5.344)
ob_camera.rotation_euler = (1.109, 0.01082, 0.8149)
ob_camera.lock_rotations_4d = False
ob_camera.empty_display_type = 'ARROWS'
ob_camera.color = (0.0, 0.0, 0.0, 0.0)
ob_camera.display_type = 'WIRE'
ob_camera.lineart.crease_threshold = 0.0

# ---- collection membership
col_collection_1.objects.link(ob_plane)
col_collection_1.objects.link(ob_go_pro2_2_001)
col_collection_1.objects.link(ob_go_pro_iris_feiyu_compliant_002)
col_collection_1.objects.link(ob_go_pro2_2)
col_collection_1.objects.link(ob_lamp)
col_collection_1.objects.link(ob_camera)

# ---- scene / render settings (as saved in the file)
scene.camera = ob_camera
scene.frame_start = 1; scene.frame_end = 250; scene.frame_set(4)
scene.render.engine = 'BLENDER_EEVEE_NEXT'
scene.render.resolution_percentage = 50
scene.render.dither_intensity = 0.0
scene.cycles.use_denoising = False
scene.cycles.samples = 10
scene.cycles.sampling_pattern = 'TABULATED_SOBOL'
scene.cycles.light_sampling_threshold = 0.0
scene.cycles.use_adaptive_sampling = False
scene.cycles.use_light_tree = False
scene.cycles.blur_glossy = 0.0
scene.cycles.pixel_filter_type = 'GAUSSIAN'
scene.cycles.sample_clamp_indirect = 0.0
scene.view_settings.view_transform = 'Standard'
bpy.context.view_layer.update()
